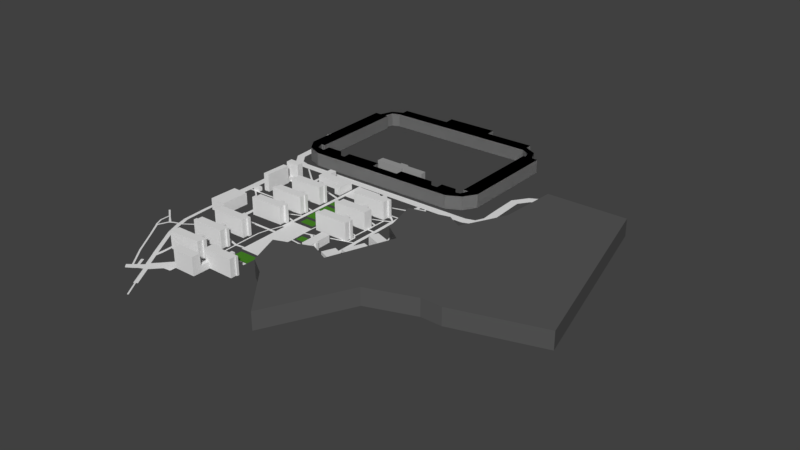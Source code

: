 # Source: Strahov_concept.blend  (saved by Blender 2.78.0; exported with 4.5.12 LTS)
import bpy
from mathutils import Matrix  # noqa: F401  (used for matrix-valued properties, if any)

bpy.ops.wm.read_factory_settings(use_empty=True)
scene = bpy.context.scene
scene.name = 'Scene'

# ---- collections
col_collection_1 = bpy.data.collections.new('Collection 1'); scene.collection.children.link(col_collection_1)

# ---- materials (node trees are filled in below, after node groups)
mat_hradby = bpy.data.materials.new('Hradby')
mat_hradby.alpha_threshold = 0.0
mat_hradby.diffuse_color = (0.09759, 0.09759, 0.09759, 1.0)
mat_hradby.roughness = 0.5
mat_hriste = bpy.data.materials.new('Hriste')
mat_hriste.alpha_threshold = 0.0
mat_hriste.diffuse_color = (0.0648, 0.2346, 0.02029, 1.0)
mat_hriste.roughness = 0.5
mat_street_others = bpy.data.materials.new('Street_others')
mat_street_others.alpha_threshold = 0.0
mat_street_others.roughness = 0.5
mat_street_main = bpy.data.materials.new('Street_main')
mat_street_main.alpha_threshold = 0.0
mat_street_main.roughness = 0.5
mat_stadion = bpy.data.materials.new('Stadion')
mat_stadion.alpha_threshold = 0.0
mat_stadion.diffuse_color = (0.3419, 0.3419, 0.3419, 1.0)
mat_stadion.roughness = 0.5
mat_budovy = bpy.data.materials.new('Budovy')
mat_budovy.alpha_threshold = 0.0
mat_budovy.roughness = 0.5

# ---- material node trees
mat_hradby.use_nodes = True; mat_hradby.node_tree.nodes.clear()
_N = mat_hradby.node_tree.nodes; _L = mat_hradby.node_tree.links
n0 = _N.new('ShaderNodeOutputMaterial'); n0.name = 'Material Output'; n0.location = (300, 300)
n1 = _N.new('ShaderNodeBsdfDiffuse'); n1.name = 'Diffuse BSDF'; n1.location = (10, 300)
n1.inputs[0].default_value = (0.0985, 0.0985, 0.0985, 1.0)
_L.new(n1.outputs[0], n0.inputs[0])
n0.is_active_output = True
mat_hriste.use_nodes = True; mat_hriste.node_tree.nodes.clear()
_N = mat_hriste.node_tree.nodes; _L = mat_hriste.node_tree.links
n0 = _N.new('ShaderNodeOutputMaterial'); n0.name = 'Material Output'; n0.location = (300, 300)
n1 = _N.new('ShaderNodeBsdfDiffuse'); n1.name = 'Diffuse BSDF'; n1.location = (10, 300)
n1.inputs[0].default_value = (0.06498, 0.233, 0.02002, 1.0)
_L.new(n1.outputs[0], n0.inputs[0])
n0.is_active_output = True
mat_street_others.use_nodes = True; mat_street_others.node_tree.nodes.clear()
_N = mat_street_others.node_tree.nodes; _L = mat_street_others.node_tree.links
n0 = _N.new('ShaderNodeOutputMaterial'); n0.name = 'Material Output'; n0.location = (300, 300)
n1 = _N.new('ShaderNodeBsdfDiffuse'); n1.name = 'Diffuse BSDF'; n1.location = (10, 300)
_L.new(n1.outputs[0], n0.inputs[0])
n0.is_active_output = True
mat_street_main.use_nodes = True; mat_street_main.node_tree.nodes.clear()
_N = mat_street_main.node_tree.nodes; _L = mat_street_main.node_tree.links
n0 = _N.new('ShaderNodeOutputMaterial'); n0.name = 'Material Output'; n0.location = (300, 300)
n1 = _N.new('ShaderNodeBsdfDiffuse'); n1.name = 'Diffuse BSDF'; n1.location = (10, 300)
_L.new(n1.outputs[0], n0.inputs[0])
n0.is_active_output = True
mat_stadion.use_nodes = True; mat_stadion.node_tree.nodes.clear()
_N = mat_stadion.node_tree.nodes; _L = mat_stadion.node_tree.links
n0 = _N.new('ShaderNodeOutputMaterial'); n0.name = 'Material Output'; n0.location = (300, 300)
n1 = _N.new('ShaderNodeBsdfDiffuse'); n1.name = 'Diffuse BSDF'; n1.location = (10, 300)
n1.inputs[0].default_value = (0.3424, 0.3424, 0.3424, 1.0)
_L.new(n1.outputs[0], n0.inputs[0])
n0.is_active_output = True
mat_budovy.use_nodes = True; mat_budovy.node_tree.nodes.clear()
_N = mat_budovy.node_tree.nodes; _L = mat_budovy.node_tree.links
n0 = _N.new('ShaderNodeOutputMaterial'); n0.name = 'Material Output'; n0.location = (300, 300)
n1 = _N.new('ShaderNodeBsdfDiffuse'); n1.name = 'Diffuse BSDF'; n1.location = (10, 300)
_L.new(n1.outputs[0], n0.inputs[0])
n0.is_active_output = True

# ---- world
world_world = bpy.data.worlds.new('World'); scene.world = world_world
world_world.color = (0.05088, 0.05088, 0.05088)
world_world.use_sun_shadow = False
world_world.sun_shadow_jitter_overblur = 0.0
world_world.cycles.sampling_method = 'MANUAL'

# ---- meshes
me_plane_007 = bpy.data.meshes.new('Plane.007')
me_plane_007.from_pydata([(12.33, -20.17, -0.5812), (8.449, -18.37, -0.5812), (16.89, -7.709, -0.5812), (21.98, 2.361, -0.5812), (13.34, -5.346, -0.5812), (11.23, 2.248, -0.5812), (18.97, 4.105, -0.5812), (31.86, -20.02, -0.5812), (26.09, 10.91, -0.5812), (15.3, -38.82, -0.5812), (7.83, -29.9, -0.5812), (22.88, -23.32, -0.5812), (4.173, -27.54, -0.5812), (12.33, -20.17, 2.752), (1.67, -21.07, -0.5812), (8.449, -18.37, 2.752), (16.89, -7.709, 2.752), (21.98, 2.361, 2.752), (13.34, -5.346, 2.752), (11.23, 2.248, 2.752), (18.97, 4.105, 2.752), (31.86, -20.02, 2.752), (26.09, 10.91, 2.752), (15.3, -38.82, 2.752), (7.83, -29.9, 2.752), (22.88, -23.32, 2.752), (4.173, -27.54, 2.752), (1.67, -21.07, 2.752), (35.89, -20.0, -0.5812), (26.71, 22.42, -0.5812), (35.89, -20.0, 2.752), (26.71, 22.42, 2.752), (52.21, -14.87, -0.5812), (42.4, 22.74, -0.5812), (52.21, -14.87, 2.752), (42.4, 22.74, 2.752)], [], [(0, 2, 3, 11), (2, 4, 5, 3), (5, 6, 3), (3, 8, 7, 11), (11, 9, 10, 0), (10, 12, 1, 0), (12, 14, 1), (13, 25, 17, 16), (16, 17, 19, 18), (19, 17, 20), (17, 25, 21, 22), (25, 13, 24, 23), (24, 13, 15, 26), (26, 15, 27), (2, 0, 13, 16), (3, 6, 20, 17), (12, 10, 24, 26), (21, 7, 28, 30), (0, 1, 15, 13), (11, 7, 21, 25), (6, 5, 19, 20), (8, 3, 17, 22), (5, 4, 18, 19), (9, 11, 25, 23), (14, 12, 26, 27), (4, 2, 16, 18), (1, 14, 27, 15), (10, 9, 23, 24), (29, 31, 35, 33), (8, 22, 31, 29), (7, 8, 29, 28), (22, 21, 30, 31), (32, 33, 35, 34), (28, 29, 33, 32), (30, 28, 32, 34), (31, 30, 34, 35)])
me_plane_007.materials.append(mat_hradby)
me_plane_007.use_remesh_preserve_volume = False
me_plane_007.use_remesh_preserve_attributes = False
me_plane_007.use_mirror_vertex_groups = False
me_plane_007.update()
me_plane_006 = bpy.data.meshes.new('Plane.006')
me_plane_006.from_pydata([(-4.958, -0.6365, -0.5679), (-0.8666, -0.6079, -0.5679), (-4.93, 1.713, -0.5679), (-0.8094, 1.741, -0.5679), (-4.791, -3.694, -0.5679), (-0.6783, -3.551, -0.5679), (-4.791, -1.438, -0.5679), (-0.7355, -1.352, -0.5679), (-4.705, -6.722, -0.5679), (-0.6218, -6.522, -0.5679), (-4.734, -4.439, -0.5679), (-0.7075, -4.325, -0.5679), (-3.971, -8.974, -0.5679), (-1.121, -8.946, -0.5679), (-4.028, -7.353, -0.5679), (-1.178, -7.353, -0.5679), (-0.2036, -22.99, -0.5679), (-3.992, -23.06, -0.5679), (-0.2379, -25.34, -0.5679), (-4.026, -25.41, -0.5679), (2.153, -12.63, -0.5679), (-0.03115, -12.66, -0.5679), (2.12, -14.07, -0.5679), (-0.04769, -14.12, -0.5679)], [], [(0, 1, 3, 2), (4, 5, 7, 6), (8, 9, 11, 10), (12, 13, 15, 14), (19, 18, 16, 17), (23, 22, 20, 21)])
me_plane_006.materials.append(mat_hriste)
me_plane_006.use_remesh_preserve_volume = False
me_plane_006.use_remesh_preserve_attributes = False
me_plane_006.use_mirror_vertex_groups = False
me_plane_006.update()
me_plane_005 = bpy.data.meshes.new('Plane.005')
me_plane_005.from_pydata([(-5.464, -12.17, -0.5781), (-4.861, -12.19, -0.5781), (-5.82, 8.522, -0.5781), (-5.082, 8.462, -0.5781), (-5.521, -7.211, -0.5781), (-4.914, -7.224, -0.5781), (-4.917, -6.925, -0.5781), (-5.585, -6.918, -0.5781), (-5.536, -9.671, -0.5781), (-4.908, -9.733, -0.5781), (-4.892, -9.276, -0.5781), (-5.487, -9.275, -0.5781), (-4.942, -4.656, -0.5781), (-5.618, -4.638, -0.5781), (-4.945, -4.318, -0.5781), (-5.577, -4.3, -0.5781), (-5.012, 1.94, -0.5781), (-5.737, 1.98, -0.5781), (-5.017, 2.353, -0.5781), (-5.686, 2.392, -0.5781), (-13.55, 4.062, -0.5781), (-13.55, 4.463, -0.5781), (-13.41, -2.534, -0.5781), (-13.31, -10.24, -0.5781), (-13.31, -7.544, -0.5781), (-13.31, -7.16, -0.5781), (-5.183, -12.21, -0.5781), (-5.448, 8.492, -0.5781), (-5.231, -7.217, -0.5781), (-5.264, -6.921, -0.5781), (-5.248, -9.732, -0.5781), (-5.205, -9.276, -0.5781), (-5.291, -4.647, -0.5781), (-5.271, -4.309, -0.5781), (-5.379, 1.96, -0.5781), (-5.355, 2.373, -0.5781), (-6.048, -14.25, -0.5781), (-5.779, -14.25, -0.5781), (-6.286, -14.75, -0.5781), (-6.021, -14.78, -0.5781), (-4.839, -14.25, -0.5781), (-13.28, -14.89, -0.5781), (-0.4761, -12.15, -0.5781), (-5.484, -11.47, -0.5781), (-4.874, -11.5, -0.5781), (-5.201, -11.52, -0.5781), (-0.5087, -11.46, -0.5781), (-5.475, -11.78, -0.5781), (-4.868, -11.8, -0.5781), (-5.193, -11.82, -0.5781), (-0.4638, -11.76, -0.5781), (-0.3849, -14.57, -0.5781), (-4.834, -14.77, -0.5781), (-0.3986, -14.88, -0.5781), (-4.655, -21.63, -0.5781), (-0.27, -21.59, -0.5781), (-4.675, -22.01, -0.5781), (-0.2898, -21.97, -0.5781), (-4.675, -22.35, -0.5781), (-0.2898, -22.31, -0.5781), (0.6386, -11.13, -0.5781), (0.7511, -11.5, -0.5781), (1.088, -11.02, -0.5781), (1.142, -11.24, -0.5781), (7.085, -9.019, -0.5781), (7.174, -9.332, -0.5781), (7.391, -8.984, -0.5781), (7.472, -9.256, -0.5781), (8.184, -3.845, -0.5781), (8.216, -8.697, -0.5781), (7.129, -7.417, -0.5781), (7.406, -7.281, -0.5781), (6.752, -7.14, -0.5781), (7.017, -6.984, -0.5781), (6.658, -6.808, -0.5781), (6.999, -6.762, -0.5781), (6.68, -6.486, -0.5781), (6.952, -6.469, -0.5781), (6.75, -3.758, -0.5781), (7.064, -3.783, -0.5781), (6.797, -3.37, -0.5781), (7.099, -3.385, -0.5781), (6.74, -1.727, -0.5781), (7.066, -1.773, -0.5781), (6.809, -1.343, -0.5781), (7.096, -1.339, -0.5781), (6.797, 0.4886, -0.5781), (7.101, 0.5618, -0.5781), (3.868, 5.115, -0.5781), (6.486, 3.186, -0.5781), (3.356, -13.36, -0.5781), (3.64, -12.99, -0.5781), (3.5, -14.98, -0.5781), (3.468, -15.29, -0.5781), (-4.74, -18.37, -0.5781), (-0.3954, -18.42, -0.5781), (-4.717, -19.26, -0.5781), (-0.2501, -19.26, -0.5781), (5.129, -16.58, -0.5781), (5.333, -17.23, -0.5781), (7.236, -15.53, -0.5781), (7.809, -15.97, -0.5781), (8.325, -13.29, -0.5781), (9.043, -13.45, -0.5781), (8.293, -10.26, -0.5781), (9.055, -10.26, -0.5781), (8.309, -8.986, -0.5781), (8.976, -8.95, -0.5781), (8.883, -8.66, -0.5781), (8.851, -3.809, -0.5781), (8.206, -3.446, -0.5781), (8.873, -3.41, -0.5781), (8.087, 0.9788, -0.5781), (8.754, 1.015, -0.5781), (8.068, 1.445, -0.5781), (8.794, 1.472, -0.5781), (8.187, 1.782, -0.5781), (8.794, 1.829, -0.5781), (8.147, 2.388, -0.5781), (8.814, 2.424, -0.5781), (8.153, 2.943, -0.5781), (8.814, 2.98, -0.5781), (8.16, 3.241, -0.5781), (8.834, 3.277, -0.5781), (8.714, 6.373, -0.5781), (8.714, 6.809, -0.5781), (8.048, 8.816, -0.5781), (8.714, 8.853, -0.5781), (-0.2616, -4.722, -0.5781), (-0.2809, -4.412, -0.5781), (-0.4979, 0.3869, -0.5781), (-0.6113, -2.369, -0.5781), (6.677, 0.7373, -0.5781), (6.948, 0.8745, -0.5781), (-0.3851, -2.626, -0.5781), (-0.5057, -4.409, -0.5781), (6.66, 2.57, -0.5781), (6.261, 2.873, -0.5781), (6.885, 2.883, -0.5781), (6.88, 3.216, -0.5781), (3.519, 5.009, -0.5781), (3.565, 5.321, -0.5781), (3.202, 5.243, -0.5781), (-0.7236, 8.444, -0.5781), (-0.6151, 3.796, -0.5781), (-0.5875, 4.14, -0.5781), (8.048, 6.336, -0.5781), (8.048, 6.773, -0.5781), (-0.7501, 8.164, -0.5781), (-4.742, 8.411, -0.5781), (-4.768, 8.131, -0.5781), (-0.7225, 0.7596, -0.5781), (-4.735, 4.113, -0.5781), (9.873, 2.127, -0.5781), (9.833, 2.704, -0.5781), (10.14, 2.192, -0.5781), (10.1, 2.741, -0.5781), (10.4, 2.258, -0.5781), (10.36, 2.814, -0.5781), (11.74, 2.621, -0.5781), (11.71, 3.182, -0.5781), (12.58, -6.216, -0.5781), (12.84, -6.141, -0.5781), (9.741, 6.799, -0.5781), (10.01, 6.805, -0.5781), (9.755, 7.221, -0.5781), (10.03, 7.227, -0.5781), (9.727, 8.806, -0.5781), (10.0, 8.812, -0.5781), (14.66, 8.22, -0.5781), (14.53, 8.622, -0.5781), (15.94, 8.815, -0.5781), (15.19, 8.883, -0.5781), (-6.681, -16.67, -0.5781), (-6.416, -16.7, -0.5781), (-6.538, -21.79, -0.5781), (-6.273, -21.77, -0.5781), (-6.49, -22.24, -0.5781), (-6.225, -22.22, -0.5781), (-6.351, -26.96, -0.5781), (-6.082, -26.83, -0.5781), (-6.392, -27.26, -0.5781), (-6.082, -27.25, -0.5781), (-14.09, -19.73, -0.5781), (-13.94, -24.76, -0.5781), (-14.04, -25.13, -0.5781), (-2.71, -26.08, -0.5781), (-3.825, -27.17, -0.5781), (-4.473, -27.19, -0.5781), (-4.444, -26.65, -0.5781), (-2.682, -25.48, -0.5781), (-4.615, -25.54, -0.5781), (-0.2817, -26.03, -0.5781), (-0.2531, -25.43, -0.5781), (-6.359, -28.77, -0.5781), (-6.058, -29.12, -0.5781), (-4.482, -27.79, -0.5781), (-5.444, -28.93, -0.5781), (-4.425, -31.42, -0.5781), (-4.873, -31.39, -0.5781), (-8.408, -31.07, -0.5781), (-8.022, -31.32, -0.5781), (-10.36, -33.05, -0.5781), (-8.042, -34.88, -0.5781), (-10.98, -33.79, -0.5781), (-9.48, -35.05, -0.5781), (-12.38, -35.29, -0.5781), (-14.24, 4.439, -0.5781), (-14.2, 4.86, -0.5781), (-13.61, 8.352, -0.5781), (-14.2, 8.391, -0.5781), (-18.84, 8.249, -0.5781), (-18.42, 8.253, -0.5781), (-13.41, -2.206, -0.5781), (-14.14, -2.176, -0.5781), (-14.14, -2.504, -0.5781), (-14.04, -7.13, -0.5781), (-14.38, -32.14, -0.5781), (-14.04, -7.515, -0.5781), (-14.57, -25.21, -0.5781), (-14.04, -10.21, -0.5781), (-13.31, -10.52, -0.5781), (-14.04, -10.49, -0.5781), (-13.31, -14.38, -0.5781), (-14.04, -14.35, -0.5781), (-14.6, -24.93, -0.5781), (-14.01, -14.86, -0.5781), (-14.81, -19.27, -0.5781), (-14.63, -17.32, -0.5193), (-13.96, -17.55, -0.5781), (-14.09, -20.1, -0.5781), (-14.76, -19.63, -0.5781), (-13.71, -31.82, -0.5781), (-14.28, -31.13, -0.5781), (-14.09, -4.817, -0.5781), (-13.36, -4.847, -0.5781), (-14.08, -5.164, -0.5781), (-13.36, -5.194, -0.5781), (-18.99, -4.956, -0.5781), (-18.99, -5.303, -0.5781), (-19.47, -4.956, -0.5781), (-19.46, -5.303, -0.5781), (-20.5, -4.996, -0.5781), (-20.49, -5.343, -0.5781), (-16.05, -7.783, -0.5781), (-16.09, -8.061, -0.5781), (-14.04, -8.054, -0.5781), (-13.31, -8.084, -0.5781), (-13.31, -7.814, -0.5781), (-14.04, -7.784, -0.5781), (-21.9, -5.037, -0.5781), (-21.89, -5.384, -0.5781), (-20.72, 1.875, -0.5781), (-22.11, 1.834, -0.5781), (-20.73, 2.411, -0.5781), (-22.15, 2.369, -0.5781), (-20.75, 3.819, -0.5781), (-22.15, 3.778, -0.5781), (-21.2, -5.016, -0.5781), (-21.19, -5.363, -0.5781), (-21.41, 1.855, -0.5781), (-21.45, 2.39, -0.5781), (-21.45, 3.799, -0.5781), (-20.81, 6.22, -0.5781), (-21.51, 6.199, -0.5781), (-20.83, 7.153, -0.5781), (-21.53, 7.132, -0.5781), (-20.79, 8.542, -0.5781), (-21.49, 8.521, -0.5781), (-20.49, -8.457, -0.5781), (-21.89, -8.498, -0.5781), (-21.19, -8.478, -0.5781), (-20.27, -16.43, -0.5781), (-20.96, -16.45, -0.5781), (-19.96, -20.96, -0.5781), (-20.64, -21.12, -0.5781), (-19.39, -22.56, -0.5781), (-20.16, -22.83, -0.5781), (-19.35, -22.92, -0.5781), (-18.18, -25.88, -0.5781), (-18.87, -26.26, -0.5781), (-15.07, -32.51, -0.5781), (-13.81, -33.01, -0.5781), (-14.49, -33.39, -0.5781), (-13.06, -35.67, -0.5781), (-11.19, -36.87, -0.5781), (-11.88, -37.24, -0.5781), (-8.793, -40.77, -0.5781), (-9.478, -41.15, -0.5781), (-20.77, -5.351, -0.5781), (-20.78, -5.004, -0.5781), (-20.99, 1.867, -0.5781), (-21.03, 2.402, -0.5781), (-21.03, 3.811, -0.5781), (-21.09, 6.212, -0.5781), (-21.11, 7.144, -0.5781), (-21.07, 8.533, -0.5781), (-20.77, -8.465, -0.5781), (-20.55, -16.44, -0.5781), (-20.23, -21.02, -0.5781), (-19.7, -22.67, -0.5781), (-19.66, -23.03, -0.5781), (-18.46, -26.03, -0.5781), (-14.66, -32.29, -0.5781), (-14.08, -33.16, -0.5781), (-12.65, -35.44, -0.5781), (-11.47, -37.02, -0.5781), (-9.067, -40.92, -0.5781), (-21.03, -5.011, -0.5781), (-21.24, 1.86, -0.5781), (-21.28, 2.395, -0.5781), (-21.28, 3.803, -0.5781), (-21.34, 6.204, -0.5781), (-21.36, 7.137, -0.5781), (-21.32, 8.526, -0.5781), (-21.03, -5.358, -0.5781), (-21.03, -8.473, -0.5781), (-20.8, -16.44, -0.5781), (-20.48, -21.08, -0.5781), (-19.98, -22.76, -0.5781), (-19.94, -23.12, -0.5781), (-18.7, -26.17, -0.5781), (-14.9, -32.42, -0.5781), (-14.33, -33.3, -0.5781), (-12.9, -35.58, -0.5781), (-11.71, -37.15, -0.5781), (-9.314, -41.06, -0.5781), (-7.321, -43.6, -0.5781), (-7.568, -43.74, -0.5781), (-7.123, -43.9, -0.5781), (-7.369, -44.04, -0.5781), (-12.77, -36.06, -0.5781), (-12.08, -35.69, -0.5781), (-12.36, -35.84, -0.5781), (-12.6, -35.97, -0.5781), (-12.75, -37.61, -0.5781), (-13.43, -36.65, -0.5781), (-13.0, -37.84, -0.5781), (-13.86, -36.92, -0.5781), (-13.42, -38.17, -0.5781), (-14.25, -37.25, -0.5781), (-13.74, -38.36, -0.5781), (-14.49, -37.46, -0.5781), (-14.54, -38.87, -0.5781), (-15.27, -38.06, -0.5781), (-14.34, -35.1, -0.5781), (-14.77, -35.37, -0.5781), (-17.33, -33.31, -0.5781), (-17.58, -33.52, -0.5781), (-20.08, -29.14, -0.5781), (-20.32, -29.35, -0.5781), (-22.36, -25.74, -0.5781), (-22.63, -25.98, -0.5781), (-22.67, -25.51, -0.5781), (-22.91, -25.66, -0.5781), (-23.37, -23.96, -0.5781), (-23.68, -24.03, -0.5781), (-23.39, -22.31, -0.5781), (-23.67, -22.16, -0.5781), (-21.58, -23.9, -0.5781), (-21.88, -23.66, -0.5781), (-21.29, -23.71, -0.5781), (-21.49, -23.38, -0.5781), (-20.92, -23.5, -0.5781), (-21.11, -23.17, -0.5781), (-20.12, -23.18, -0.5781), (-23.18, -22.15, -0.5781), (-23.43, -21.93, -0.5781), (-25.54, -20.63, -0.5781), (-25.3, -20.4, -0.5781), (-0.5151, 0.7609, -0.5781), (-4.763, 3.768, -0.5781), (-0.9245, 8.442, -0.5781), (-0.7949, 4.139, -0.5781), (-0.951, 8.162, -0.5781), (-0.8225, 3.795, -0.5781), (-0.7227, 0.3904, -0.5781), (-0.3865, -2.373, -0.5781), (-0.6099, -2.622, -0.5781), (-0.4864, -4.718, -0.5781), (-0.5228, -9.693, -0.5781), (-0.6953, -12.15, -0.5781), (-0.742, -9.695, -0.5781), (-0.727, -11.46, -0.5781), (-0.684, -11.77, -0.5781), (-0.6204, -14.88, -0.5781), (-0.4892, -21.59, -0.5781), (-0.5091, -21.97, -0.5781), (-0.5091, -22.31, -0.5781), (-0.6076, -14.55, -0.5781), (-0.6126, -18.41, -0.5781), (-0.4734, -19.26, -0.5781), (-5.036, 4.147, -0.5781), (-5.726, 4.192, -0.5781), (-5.383, 4.17, -0.5781), (-5.718, 3.832, -0.5781), (-5.032, 3.788, -0.5781), (-5.377, 3.81, -0.5781), (-5.077, 8.109, -0.5781), (-5.442, 8.139, -0.5781), (-5.811, 8.167, -0.5781), (-16.47, 1.993, -0.5781), (-16.46, 2.529, -0.5781)], [], [(399, 398, 3, 27), (31, 10, 5, 28), (28, 5, 6, 29), (45, 44, 9, 30), (30, 9, 10, 31), (29, 6, 12, 32), (32, 12, 14, 33), (33, 14, 16, 34), (34, 16, 18, 35), (17, 19, 21, 20), (13, 15, 213, 22), (4, 7, 23, 221), (8, 11, 25, 24), (17, 34, 35, 19), (15, 33, 34, 17), (13, 32, 33, 15), (7, 29, 32, 13), (8, 30, 31, 11), (43, 45, 30, 8), (4, 28, 29, 7), (11, 31, 28, 4), (400, 399, 27, 2), (26, 0, 36, 37), (37, 36, 38, 39), (37, 39, 52, 40), (38, 36, 223, 41), (384, 381, 42, 50), (382, 383, 46, 380), (47, 49, 45, 43), (49, 48, 44, 45), (26, 1, 48, 49), (0, 26, 49, 47), (383, 384, 50, 46), (381, 1, 40, 389), (389, 40, 52, 385), (391, 96, 54, 386), (386, 54, 56, 387), (387, 56, 58, 388), (46, 50, 61, 60), (60, 61, 63, 62), (62, 63, 65, 64), (64, 65, 67, 66), (66, 67, 106, 69), (64, 66, 71, 70), (70, 71, 73, 72), (72, 73, 75, 74), (74, 75, 77, 76), (76, 77, 79, 78), (78, 79, 81, 80), (80, 81, 83, 82), (82, 83, 85, 84), (84, 85, 87, 86), (81, 79, 68, 110), (63, 61, 90, 91), (51, 53, 93, 92), (385, 52, 94, 390), (390, 94, 96, 391), (95, 97, 99, 98), (98, 99, 101, 100), (100, 101, 103, 102), (102, 103, 105, 104), (104, 105, 107, 106), (106, 107, 108, 69), (69, 108, 109, 68), (68, 109, 111, 110), (110, 111, 113, 112), (112, 113, 115, 114), (114, 115, 117, 116), (116, 117, 119, 118), (118, 119, 121, 120), (120, 121, 123, 122), (122, 123, 124, 146), (146, 124, 125, 147), (147, 125, 127, 126), (74, 76, 129, 128), (82, 84, 370, 130), (86, 87, 133, 132), (114, 133, 87, 112), (86, 132, 377, 134), (114, 116, 138, 136), (120, 122, 139, 138), (136, 138, 89, 137), (89, 138, 139), (137, 89, 88, 140), (140, 88, 141, 142), (142, 141, 143, 148), (140, 142, 145, 144), (141, 88, 146, 147), (374, 372, 149, 150), (374, 150, 152, 373), (119, 117, 153, 154), (154, 153, 155, 156), (156, 155, 157, 158), (158, 157, 159, 160), (157, 155, 161, 162), (154, 156, 164, 163), (124, 163, 165, 125), (163, 164, 166, 165), (165, 166, 168, 167), (166, 164, 169, 170), (170, 169, 171, 172), (39, 38, 173, 174), (174, 173, 175, 176), (176, 175, 177, 178), (178, 177, 179, 180), (180, 179, 181, 182), (54, 176, 178, 56), (177, 175, 183, 230), (181, 179, 184, 185), (189, 188, 187, 186), (180, 182, 188, 189), (189, 186, 190, 191), (190, 186, 192, 193), (188, 182, 195, 197), (187, 188, 197, 196), (182, 181, 194, 195), (196, 197, 199, 198), (195, 194, 200, 201), (201, 200, 202, 203), (203, 202, 204, 205), (205, 204, 206, 285), (20, 21, 208, 207), (208, 21, 209, 210), (207, 208, 212, 211), (20, 207, 214, 213), (213, 214, 215, 22), (237, 236, 216, 25), (25, 216, 218, 24), (247, 246, 220, 23), (23, 220, 222, 221), (221, 222, 224, 223), (223, 224, 226, 41), (229, 228, 227, 183), (41, 226, 228, 229), (183, 227, 231, 230), (231, 227, 276, 278), (230, 231, 225, 184), (184, 225, 219, 185), (232, 233, 217, 282), (185, 219, 233, 232), (22, 215, 234, 235), (235, 234, 236, 237), (236, 234, 238, 239), (239, 238, 240, 241), (241, 240, 242, 243), (239, 241, 245, 244), (248, 249, 246, 247), (24, 218, 249, 248), (245, 246, 249, 244), (259, 258, 250, 251), (290, 242, 252, 291), (291, 252, 254, 292), (292, 254, 256, 293), (255, 261, 262, 257), (253, 260, 261, 255), (250, 258, 260, 253), (315, 308, 258, 259), (293, 256, 263, 294), (294, 263, 265, 295), (295, 265, 267, 296), (259, 251, 270, 271), (315, 259, 271, 316), (316, 271, 273, 317), (317, 273, 275, 318), (318, 275, 277, 319), (319, 277, 365, 320), (320, 365, 280, 321), (321, 280, 281, 322), (322, 281, 283, 323), (323, 283, 284, 324), (334, 331, 286, 325), (325, 286, 288, 326), (285, 306, 307, 287), (332, 333, 306, 285), (282, 304, 305, 206), (217, 303, 304, 282), (279, 302, 303, 217), (278, 301, 302, 279), (276, 300, 301, 278), (274, 299, 300, 276), (272, 298, 299, 274), (269, 297, 298, 272), (243, 289, 297, 269), (313, 295, 296, 314), (312, 294, 295, 313), (311, 293, 294, 312), (243, 242, 290, 289), (310, 292, 293, 311), (309, 291, 292, 310), (308, 290, 291, 309), (258, 308, 309, 260), (260, 309, 310, 261), (261, 310, 311, 262), (262, 311, 312, 264), (264, 312, 313, 266), (266, 313, 314, 268), (306, 325, 326, 307), (333, 334, 325, 306), (304, 323, 324, 305), (303, 322, 323, 304), (302, 321, 322, 303), (301, 320, 321, 302), (300, 319, 320, 301), (299, 318, 319, 300), (298, 317, 318, 299), (297, 316, 317, 298), (289, 315, 316, 297), (289, 290, 308, 315), (307, 326, 328, 327), (327, 328, 330, 329), (305, 324, 334, 333), (206, 305, 333, 332), (324, 284, 331, 334), (286, 331, 336, 335), (335, 336, 338, 337), (337, 338, 340, 339), (339, 340, 342, 341), (341, 342, 344, 343), (338, 336, 345, 346), (342, 340, 347, 348), (348, 347, 349, 350), (350, 349, 351, 352), (352, 351, 353, 354), (354, 353, 355, 356), (356, 355, 357, 358), (353, 351, 359, 360), (360, 359, 361, 362), (362, 361, 363, 364), (364, 363, 365, 277), (360, 362, 366, 357), (357, 366, 367, 358), (358, 367, 369, 368), (373, 152, 371, 375), (145, 373, 375, 144), (148, 374, 373, 145), (148, 143, 372, 374), (144, 375, 151, 370), (370, 151, 376, 130), (130, 376, 131, 377), (377, 131, 378, 134), (134, 378, 135, 129), (129, 135, 379, 128), (128, 379, 382, 380), (95, 390, 391, 97), (53, 385, 390, 95), (57, 387, 388, 59), (55, 386, 387, 57), (97, 391, 386, 55), (51, 389, 385, 53), (42, 381, 389, 51), (44, 48, 384, 383), (9, 44, 383, 382), (48, 1, 381, 384), (395, 397, 394, 393), (397, 396, 392, 394), (35, 18, 396, 397), (19, 35, 397, 395), (152, 392, 396, 371), (393, 394, 399, 400), (394, 392, 398, 399), (150, 398, 392, 152), (398, 150, 149, 3), (254, 252, 401, 402)])
me_plane_005.materials.append(mat_street_others)
me_plane_005.use_remesh_preserve_volume = False
me_plane_005.use_remesh_preserve_attributes = False
me_plane_005.use_mirror_vertex_groups = False
me_plane_005.update()
me_plane_004 = bpy.data.meshes.new('Plane.004')
me_plane_004.from_pydata([(-20.63, 8.268, -0.5693), (17.78, 8.923, -0.5693), (-20.39, 9.796, -0.5693), (17.42, 10.56, -0.5693), (-22.79, 8.917, -0.5693), (-21.92, 10.2, -0.5693), (-24.74, 11.45, -0.5693), (-23.3, 12.01, -0.5693), (19.18, 11.13, -0.5693), (20.32, 9.897, -0.5693), (21.53, 12.5, -0.5693), (19.88, 12.75, -0.5693), (-25.42, 20.69, -0.5693), (-23.89, 20.91, -0.5693), (-25.8, 22.57, -0.5693), (-24.67, 23.63, -0.5693), (-27.6, 22.86, -0.5693), (-27.6, 24.36, -0.5693), (21.35, 15.81, -0.5693), (19.68, 15.7, -0.5693), (21.06, 21.32, -0.5693), (19.45, 21.81, -0.5693), (22.45, 23.34, -0.5693), (21.39, 24.65, -0.5693), (24.41, 24.75, -0.5693), (24.41, 26.31, -0.5693)], [], [(0, 1, 3, 2), (0, 2, 5, 4), (4, 5, 7, 6), (3, 1, 9, 8), (7, 13, 12, 6), (11, 10, 18, 19), (12, 13, 15, 14), (14, 15, 17, 16), (8, 9, 10, 11), (19, 18, 20, 21), (21, 20, 22, 23), (23, 22, 24, 25)])
me_plane_004.materials.append(mat_street_main)
me_plane_004.use_remesh_preserve_volume = False
me_plane_004.use_remesh_preserve_attributes = False
me_plane_004.use_mirror_vertex_groups = False
me_plane_004.update()
me_plane_002 = bpy.data.meshes.new('Plane.002')
me_plane_002.from_pydata([(-13.0, 10.67, -0.5417), (-15.22, 10.57, -0.5417), (-20.72, 14.21, -0.5417), (-23.48, 33.81, -0.5417), (12.15, 12.25, -0.5417), (14.4, 13.2, -0.5417), (-19.13, 36.24, -0.5417), (-20.59, 35.69, -0.5417), (-8.884, 36.55, -0.5417), (-8.882, 37.83, -0.5417), (-8.946, 39.16, -0.5417), (1.374, 39.51, -0.5417), (-0.3562, 14.24, -0.5417), (12.1, 14.63, -0.5417), (9.023, 14.54, -0.5417), (-8.675, 17.17, -0.5417), (1.89, 17.48, -0.5417), (-8.631, 18.63, -0.5417), (1.802, 18.72, -0.5417), (-4.232, 17.3, -0.5417), (-4.244, 18.66, -0.5417), (-2.587, 17.35, -0.5417), (-2.619, 18.68, -0.5417), (-4.244, 19.06, -0.5417), (-2.619, 19.07, -0.5417), (-4.232, 16.95, -0.5417), (-6.074, 14.3, -0.5417), (-15.34, 12.41, -0.5417), (13.42, 15.25, -0.5417), (-19.83, 14.14, -0.5417), (-13.06, 11.59, -0.5417), (-15.28, 11.49, -0.5417), (11.38, 38.51, -0.5417), (1.434, 36.86, -0.5417), (1.438, 38.18, -0.5417), (1.248, 41.41, -0.5417), (9.065, 12.16, -0.5417), (-2.587, 17.0, -0.5417), (-8.675, 17.17, 1.086), (1.89, 17.48, 1.086), (-8.631, 18.63, 1.086), (1.802, 18.72, 1.086), (-4.232, 17.3, 1.086), (-4.244, 18.66, 1.086), (-2.587, 17.35, 1.086), (-2.619, 18.68, 1.086), (-4.244, 19.06, 1.086), (-2.619, 19.07, 1.086), (-4.232, 16.95, 1.086), (-2.587, 17.0, 1.086), (-6.006, 12.76, -0.5417), (6.803, 11.15, -0.5417), (12.19, 11.31, -0.5417), (12.1, 13.19, -0.5417), (-18.33, 10.51, -0.5417), (-18.45, 12.36, -0.5417), (-22.84, 14.1, -0.5417), (-20.09, 12.68, -0.5417), (-21.17, 11.7, -0.5417), (13.87, 13.66, -0.5417), (-5.964, 11.83, -0.5417), (-0.3142, 11.93, -0.5417), (6.761, 12.09, -0.5417), (-18.39, 11.44, -0.5417), (-21.78, 14.16, -0.5417), (14.99, 34.9, -0.5417), (-22.23, 33.86, -0.5417), (-19.13, 37.49, -0.5417), (11.38, 37.17, -0.5417), (-9.072, 41.06, -0.5417), (9.023, 13.1, -0.5417), (6.719, 13.03, -0.5417), (16.52, 15.32, -0.5417), (14.48, 15.3, -0.5417), (-21.32, 36.44, -0.5417), (13.94, 37.24, -0.5417), (-13.12, 12.52, -0.5417), (-0.3562, 12.87, -0.5417), (14.93, 12.73, -0.5417), (13.66, 34.82, -0.5417), (-20.41, 33.91, -0.5417), (-20.63, 12.19, -0.5417), (6.719, 14.4, -0.5417), (-18.45, 13.95, -0.5417), (-5.922, 10.89, -0.5417), (-13.22, 14.02, -0.5417), (-0.2722, 10.99, -0.5417), (16.2, 34.91, -0.5417), (13.11, 34.83, -0.5417), (-20.98, 33.91, -0.5417), (15.5, 15.31, -0.5417), (13.01, 36.24, -0.5417), (-19.19, 38.82, -0.5417), (11.32, 39.84, -0.5417), (9.107, 11.22, -0.5417), (-15.34, 14.01, -0.5417), (-13.0, 10.67, 2.144), (-15.22, 10.57, 2.144), (-20.72, 14.21, 2.144), (-23.48, 33.81, 2.144), (12.15, 12.25, 2.144), (14.4, 13.2, 2.144), (-19.13, 36.24, 2.144), (-20.59, 35.69, 2.144), (-8.884, 36.55, 2.144), (-8.882, 37.83, 2.144), (-8.946, 39.16, 2.144), (1.374, 39.51, 2.144), (-0.3562, 14.24, 2.144), (12.1, 14.63, 2.144), (9.023, 14.54, 2.144), (-6.074, 14.3, 2.144), (-15.34, 12.41, 2.144), (13.42, 15.25, 2.144), (-19.83, 14.14, 2.144), (-13.06, 11.59, 2.144), (-15.28, 11.49, 2.144), (11.38, 38.51, 2.144), (1.434, 36.86, 2.144), (1.438, 38.18, 2.144), (1.248, 41.41, 2.144), (9.065, 12.16, 2.144), (-6.006, 12.76, 2.144), (6.803, 11.15, 2.144), (12.19, 11.31, 2.144), (12.1, 13.19, 2.144), (-18.33, 10.51, 2.144), (-18.45, 12.36, 2.144), (-22.84, 14.1, 2.144), (-20.09, 12.68, 2.144), (-21.17, 11.7, 2.144), (13.87, 13.66, 2.144), (-5.964, 11.83, 2.144), (-0.3142, 11.93, 2.144), (6.761, 12.09, 2.144), (-18.39, 11.44, 2.144), (-21.78, 14.16, 2.144), (14.99, 34.9, 2.144), (-22.23, 33.86, 2.144), (-19.13, 37.49, 2.144), (11.38, 37.17, 2.144), (-9.072, 41.06, 2.144), (9.023, 13.1, 2.144), (6.719, 13.03, 2.144), (16.52, 15.32, 2.144), (14.48, 15.3, 2.144), (-21.32, 36.44, 2.144), (13.94, 37.24, 2.144), (-13.12, 12.52, 2.144), (-0.3562, 12.87, 2.144), (14.93, 12.73, 2.144), (13.66, 34.82, 2.144), (-20.41, 33.91, 2.144), (-20.63, 12.19, 2.144), (6.719, 14.4, 2.144), (-18.45, 13.95, 2.144), (-5.922, 10.89, 2.144), (-13.22, 14.02, 2.144), (-0.2722, 10.99, 2.144), (16.2, 34.91, 2.144), (13.11, 34.83, 2.144), (-20.98, 33.91, 2.144), (15.5, 15.31, 2.144), (13.01, 36.24, 2.144), (-19.19, 38.82, 2.144), (11.32, 39.84, 2.144), (9.107, 11.22, 2.144), (-15.34, 14.01, 2.144), (-13.0, 10.67, -0.5417), (-15.22, 10.57, -0.5417), (-20.72, 14.21, -0.5417), (-23.48, 33.81, -0.5417), (12.15, 12.25, -0.5417), (14.4, 13.2, -0.5417), (-19.13, 36.24, -0.5417), (-20.59, 35.69, -0.5417), (-8.884, 36.55, -0.5417), (-8.882, 37.83, -0.5417), (-8.946, 39.16, -0.5417), (1.374, 39.51, -0.5417), (-0.3562, 14.24, -0.5417), (12.1, 14.63, -0.5417), (9.023, 14.54, -0.5417), (-6.074, 14.3, -0.5417), (-15.34, 12.41, -0.5417), (13.42, 15.25, -0.5417), (-19.83, 14.14, -0.5417), (-13.06, 11.59, -0.5417), (-15.28, 11.49, -0.5417), (11.38, 38.51, -0.5417), (1.434, 36.86, -0.5417), (1.438, 38.18, -0.5417), (1.248, 41.41, -0.5417), (9.065, 12.16, -0.5417), (-6.006, 12.76, -0.5417), (6.803, 11.15, -0.5417), (12.19, 11.31, -0.5417), (12.1, 13.19, -0.5417), (-18.33, 10.51, -0.5417), (-18.45, 12.36, -0.5417), (-22.84, 14.1, -0.5417), (-20.09, 12.68, -0.5417), (-21.17, 11.7, -0.5417), (13.87, 13.66, -0.5417), (-5.964, 11.83, -0.5417), (-0.3142, 11.93, -0.5417), (6.761, 12.09, -0.5417), (-18.39, 11.44, -0.5417), (-21.78, 14.16, -0.5417), (14.99, 34.9, -0.5417), (-22.23, 33.86, -0.5417), (-19.13, 37.49, -0.5417), (11.38, 37.17, -0.5417), (-9.072, 41.06, -0.5417), (9.023, 13.1, -0.5417), (6.719, 13.03, -0.5417), (16.52, 15.32, -0.5417), (14.48, 15.3, -0.5417), (-21.32, 36.44, -0.5417), (13.94, 37.24, -0.5417), (-13.12, 12.52, -0.5417), (-0.3562, 12.87, -0.5417), (14.93, 12.73, -0.5417), (13.66, 34.82, -0.5417), (-20.41, 33.91, -0.5417), (-20.63, 12.19, -0.5417), (6.719, 14.4, -0.5417), (-18.45, 13.95, -0.5417), (-5.922, 10.89, -0.5417), (-13.22, 14.02, -0.5417), (-0.2722, 10.99, -0.5417), (16.2, 34.91, -0.5417), (13.11, 34.83, -0.5417), (-20.98, 33.91, -0.5417), (15.5, 15.31, -0.5417), (13.01, 36.24, -0.5417), (-19.19, 38.82, -0.5417), (11.32, 39.84, -0.5417), (9.107, 11.22, -0.5417), (-15.34, 14.01, -0.5417), (-13.0, 10.67, 2.144), (-15.22, 10.57, 2.144), (-20.72, 14.21, 2.144), (-23.48, 33.81, 2.144), (12.15, 12.25, 2.144), (14.4, 13.2, 2.144), (-19.13, 36.24, 2.144), (-20.59, 35.69, 2.144), (-8.884, 36.55, 2.144), (-8.882, 37.83, 2.144), (-8.946, 39.16, 2.144), (1.374, 39.51, 2.144), (-0.3562, 14.24, 2.144), (12.1, 14.63, 2.144), (9.023, 14.54, 2.144), (-6.074, 14.3, 2.144), (-15.34, 12.41, 2.144), (13.42, 15.25, 2.144), (-19.83, 14.14, 2.144), (-13.06, 11.59, 2.144), (-15.28, 11.49, 2.144), (11.38, 38.51, 2.144), (1.434, 36.86, 2.144), (1.438, 38.18, 2.144), (1.248, 41.41, 2.144), (9.065, 12.16, 2.144), (-6.006, 12.76, 2.144), (6.803, 11.15, 2.144), (12.19, 11.31, 2.144), (12.1, 13.19, 2.144), (-18.33, 10.51, 2.144), (-18.45, 12.36, 2.144), (-22.84, 14.1, 2.144), (-20.09, 12.68, 2.144), (-21.17, 11.7, 2.144), (13.87, 13.66, 2.144), (-5.964, 11.83, 2.144), (-0.3142, 11.93, 2.144), (6.761, 12.09, 2.144), (-18.39, 11.44, 2.144), (-21.78, 14.16, 2.144), (14.99, 34.9, 2.144), (-22.23, 33.86, 2.144), (-19.13, 37.49, 2.144), (11.38, 37.17, 2.144), (-9.072, 41.06, 2.144), (9.023, 13.1, 2.144), (6.719, 13.03, 2.144), (16.52, 15.32, 2.144), (14.48, 15.3, 2.144), (-21.32, 36.44, 2.144), (13.94, 37.24, 2.144), (-13.12, 12.52, 2.144), (-0.3562, 12.87, 2.144), (14.93, 12.73, 2.144), (13.66, 34.82, 2.144), (-20.41, 33.91, 2.144), (-20.63, 12.19, 2.144), (6.719, 14.4, 2.144), (-18.45, 13.95, 2.144), (-5.922, 10.89, 2.144), (-13.22, 14.02, 2.144), (-0.2722, 10.99, 2.144), (16.2, 34.91, 2.144), (13.11, 34.83, 2.144), (-20.98, 33.91, 2.144), (15.5, 15.31, 2.144), (13.01, 36.24, 2.144), (-19.19, 38.82, 2.144), (11.32, 39.84, 2.144), (9.107, 11.22, 2.144), (-15.34, 14.01, 2.144)], [], [(76, 50, 26, 85), (30, 60, 50, 76), (60, 84, 86, 61), (61, 86, 51, 62), (36, 94, 52, 4), (30, 76, 27, 31), (31, 27, 55, 63), (81, 57, 2, 64), (63, 55, 57, 81), (5, 78, 72, 90), (4, 52, 78, 5), (90, 72, 87, 65), (73, 79, 88, 28), (64, 2, 89, 66), (89, 2, 29, 80), (56, 64, 66, 3), (73, 90, 65, 79), (53, 4, 5, 59), (59, 5, 90, 73), (54, 63, 81, 58), (58, 81, 64, 56), (1, 31, 63, 54), (0, 30, 31, 1), (70, 36, 4, 53), (77, 61, 62, 71), (50, 60, 61, 77), (0, 84, 60, 30), (74, 7, 6, 67), (66, 89, 7, 74), (91, 75, 32, 68), (79, 65, 75, 91), (33, 68, 32, 34), (34, 32, 93, 11), (67, 9, 10, 92), (6, 8, 9, 67), (9, 34, 11, 10), (8, 33, 34, 9), (10, 11, 35, 69), (77, 71, 82, 12), (71, 62, 36, 70), (62, 51, 94, 36), (70, 53, 13, 14), (55, 27, 95, 83), (21, 22, 18, 16), (15, 17, 20, 19), (19, 20, 22, 21), (20, 23, 24, 22), (21, 37, 25, 19), (44, 39, 41, 45), (38, 42, 43, 40), (42, 44, 45, 43), (43, 45, 47, 46), (44, 42, 48, 49), (23, 20, 43, 46), (25, 37, 49, 48), (19, 25, 48, 42), (17, 15, 38, 40), (37, 21, 44, 49), (18, 22, 45, 41), (21, 16, 39, 44), (16, 18, 41, 39), (24, 23, 46, 47), (20, 17, 40, 43), (22, 24, 47, 45), (15, 19, 42, 38), (148, 157, 111, 122), (115, 148, 122, 132), (132, 133, 158, 156), (133, 134, 123, 158), (121, 100, 124, 166), (115, 116, 112, 148), (116, 135, 127, 112), (153, 136, 98, 129), (135, 153, 129, 127), (101, 162, 144, 150), (100, 101, 150, 124), (162, 137, 159, 144), (145, 113, 160, 151), (136, 138, 161, 98), (161, 152, 114, 98), (128, 99, 138, 136), (145, 151, 137, 162), (125, 131, 101, 100), (131, 145, 162, 101), (126, 130, 153, 135), (130, 128, 136, 153), (97, 126, 135, 116), (96, 97, 116, 115), (142, 125, 100, 121), (149, 143, 134, 133), (122, 149, 133, 132), (96, 115, 132, 156), (146, 139, 102, 103), (138, 146, 103, 161), (163, 140, 117, 147), (151, 163, 147, 137), (118, 119, 117, 140), (119, 107, 165, 117), (139, 164, 106, 105), (102, 139, 105, 104), (105, 106, 107, 119), (104, 105, 119, 118), (106, 141, 120, 107), (149, 108, 154, 143), (143, 142, 121, 134), (134, 121, 166, 123), (142, 110, 109, 125), (127, 155, 167, 112), (92, 164, 139, 67), (55, 127, 129, 57), (54, 126, 97, 1), (56, 128, 130, 58), (10, 106, 164, 92), (57, 129, 98, 2), (59, 131, 125, 53), (13, 109, 110, 14), (8, 104, 118, 33), (87, 159, 137, 65), (78, 150, 144, 72), (35, 120, 141, 69), (52, 124, 150, 78), (11, 107, 120, 35), (73, 145, 131, 59), (69, 141, 106, 10), (82, 154, 108, 12), (84, 156, 158, 86), (71, 143, 154, 82), (72, 144, 159, 87), (12, 108, 149, 77), (0, 96, 156, 84), (51, 123, 166, 94), (88, 160, 113, 28), (50, 122, 111, 26), (74, 146, 138, 66), (79, 151, 160, 88), (26, 111, 157, 85), (89, 161, 103, 7), (28, 113, 145, 73), (85, 157, 148, 76), (67, 139, 146, 74), (66, 138, 99, 3), (53, 125, 109, 13), (14, 110, 142, 70), (3, 99, 128, 56), (77, 149, 122, 50), (95, 167, 155, 83), (75, 147, 117, 32), (29, 114, 152, 80), (27, 112, 167, 95), (91, 163, 151, 79), (2, 98, 114, 29), (86, 158, 123, 51), (83, 155, 127, 55), (65, 137, 147, 75), (80, 152, 161, 89), (68, 140, 163, 91), (1, 97, 96, 0), (94, 166, 124, 52), (33, 118, 140, 68), (70, 142, 143, 71), (93, 165, 107, 11), (7, 103, 102, 6), (6, 102, 104, 8), (32, 117, 165, 93), (76, 148, 112, 27), (58, 130, 126, 54), (220, 229, 183, 194), (187, 220, 194, 204), (204, 205, 230, 228), (205, 206, 195, 230), (193, 172, 196, 238), (187, 188, 184, 220), (188, 207, 199, 184), (225, 208, 170, 201), (207, 225, 201, 199), (173, 234, 216, 222), (172, 173, 222, 196), (234, 209, 231, 216), (217, 185, 232, 223), (208, 210, 233, 170), (233, 224, 186, 170), (200, 171, 210, 208), (217, 223, 209, 234), (197, 203, 173, 172), (203, 217, 234, 173), (198, 202, 225, 207), (202, 200, 208, 225), (169, 198, 207, 188), (168, 169, 188, 187), (214, 197, 172, 193), (221, 215, 206, 205), (194, 221, 205, 204), (168, 187, 204, 228), (218, 211, 174, 175), (210, 218, 175, 233), (235, 212, 189, 219), (223, 235, 219, 209), (190, 191, 189, 212), (191, 179, 237, 189), (211, 236, 178, 177), (174, 211, 177, 176), (177, 178, 179, 191), (176, 177, 191, 190), (178, 213, 192, 179), (221, 180, 226, 215), (215, 214, 193, 206), (206, 193, 238, 195), (214, 182, 181, 197), (199, 227, 239, 184), (292, 266, 255, 301), (259, 276, 266, 292), (276, 300, 302, 277), (277, 302, 267, 278), (265, 310, 268, 244), (259, 292, 256, 260), (260, 256, 271, 279), (297, 273, 242, 280), (279, 271, 273, 297), (245, 294, 288, 306), (244, 268, 294, 245), (306, 288, 303, 281), (289, 295, 304, 257), (280, 242, 305, 282), (305, 242, 258, 296), (272, 280, 282, 243), (289, 306, 281, 295), (269, 244, 245, 275), (275, 245, 306, 289), (270, 279, 297, 274), (274, 297, 280, 272), (241, 260, 279, 270), (240, 259, 260, 241), (286, 265, 244, 269), (293, 277, 278, 287), (266, 276, 277, 293), (240, 300, 276, 259), (290, 247, 246, 283), (282, 305, 247, 290), (307, 291, 261, 284), (295, 281, 291, 307), (262, 284, 261, 263), (263, 261, 309, 251), (283, 249, 250, 308), (246, 248, 249, 283), (249, 263, 251, 250), (248, 262, 263, 249), (250, 251, 264, 285), (293, 287, 298, 252), (287, 278, 265, 286), (278, 267, 310, 265), (286, 269, 253, 254), (271, 256, 311, 299), (236, 211, 283, 308), (199, 201, 273, 271), (198, 169, 241, 270), (200, 202, 274, 272), (178, 236, 308, 250), (201, 170, 242, 273), (203, 197, 269, 275), (181, 182, 254, 253), (176, 190, 262, 248), (231, 209, 281, 303), (222, 216, 288, 294), (192, 213, 285, 264), (196, 222, 294, 268), (179, 192, 264, 251), (217, 203, 275, 289), (213, 178, 250, 285), (226, 180, 252, 298), (228, 230, 302, 300), (215, 226, 298, 287), (216, 231, 303, 288), (180, 221, 293, 252), (168, 228, 300, 240), (195, 238, 310, 267), (232, 185, 257, 304), (194, 183, 255, 266), (218, 210, 282, 290), (223, 232, 304, 295), (183, 229, 301, 255), (233, 175, 247, 305), (185, 217, 289, 257), (229, 220, 292, 301), (211, 218, 290, 283), (210, 171, 243, 282), (197, 181, 253, 269), (182, 214, 286, 254), (171, 200, 272, 243), (221, 194, 266, 293), (239, 227, 299, 311), (219, 189, 261, 291), (186, 224, 296, 258), (184, 239, 311, 256), (235, 223, 295, 307), (170, 186, 258, 242), (230, 195, 267, 302), (227, 199, 271, 299), (209, 219, 291, 281), (224, 233, 305, 296), (212, 235, 307, 284), (169, 168, 240, 241), (238, 196, 268, 310), (190, 212, 284, 262), (214, 215, 287, 286), (237, 179, 251, 309), (175, 174, 246, 247), (174, 176, 248, 246), (189, 237, 309, 261), (220, 184, 256, 292), (202, 198, 270, 274)])
me_plane_002.materials.append(mat_stadion)
me_plane_002.use_remesh_preserve_volume = False
me_plane_002.use_remesh_preserve_attributes = False
me_plane_002.use_mirror_vertex_groups = False
me_plane_002.update()
me_plane = bpy.data.meshes.new('Plane')
me_plane.from_pydata([(-6.039, -1.908, -0.5812), (-12.55, -0.326, -0.5812), (-6.086, -0.1557, -0.5812), (-12.53, -0.9083, -0.5812), (-6.07, -0.738, -0.5812), (-5.865, -0.1499, -0.5812), (-5.85, -0.7322, -0.5812), (-6.06, -1.119, -0.5812), (-12.52, -1.289, -0.5812), (-12.5, -2.078, -0.5812), (-12.8, -2.086, -0.5812), (-12.82, -1.297, -0.5812), (-7.747, -1.953, -0.5812), (-7.778, -0.783, -0.5812), (-7.768, -1.164, -0.5812), (-7.113, -1.936, -0.5812), (-7.143, -0.7663, -0.5812), (-7.133, -1.147, -0.5812), (-7.794, -0.2007, -0.5812), (-7.159, -0.184, -0.5812), (-7.807, 0.3162, -0.5812), (-7.172, 0.333, -0.5812), (-12.32, -7.067, -0.5818), (-5.967, -6.855, -0.5818), (-12.36, -5.375, -0.5818), (-6.014, -5.21, -0.5818), (-12.35, -6.024, -0.5818), (-5.996, -5.842, -0.5818), (-7.64, -6.911, -0.5818), (-7.687, -5.254, -0.5818), (-7.669, -5.89, -0.5818), (-6.947, -6.888, -0.5818), (-6.994, -5.236, -0.5818), (-6.976, -5.87, -0.5818), (-12.34, -6.295, -0.5818), (-5.988, -6.105, -0.5818), (-7.661, -6.155, -0.5818), (-6.968, -6.134, -0.5818), (-12.65, -7.067, -0.5818), (-12.67, -6.295, -0.5818), (-5.755, -5.21, -0.5818), (-5.737, -5.842, -0.5818), (-7.687, -4.736, -0.5818), (-6.994, -4.718, -0.5818), (-7.244, 3.335, -0.5818), (-5.942, 3.301, -0.5818), (-7.346, 6.669, -0.5818), (-5.976, 6.669, -0.5818), (-7.293, 4.934, -0.5818), (-5.959, 4.916, -0.5818), (-12.66, 6.567, -0.5818), (-12.61, 4.832, -0.5818), (-11.36, 6.591, -0.5818), (-11.31, 4.856, -0.5818), (-12.7, 8.193, -0.5818), (-11.39, 8.217, -0.5818), (6.727, 0.8948, -0.5818), (0.3851, 2.494, -0.5818), (6.701, 2.629, -0.5818), (0.3681, 1.466, -0.5818), (6.715, 1.624, -0.5818), (-0.06656, 0.7819, -0.5818), (-0.08351, 1.466, -0.5818), (4.831, 0.8611, -0.5818), (4.813, 2.629, -0.5818), (4.818, 1.577, -0.5818), (5.693, 0.8764, -0.5818), (5.671, 2.629, -0.5818), (5.681, 1.599, -0.5818), (6.709, 2.039, -0.5818), (0.3751, 1.891, -0.5818), (4.816, 2.011, -0.5818), (5.677, 2.024, -0.5818), (7.039, 2.629, -0.5818), (7.048, 2.039, -0.5818), (4.813, 3.165, -0.5818), (5.671, 3.165, -0.5818), (0.4401, -4.315, -0.5818), (6.769, -4.174, -0.5818), (0.3837, -2.531, -0.5818), (6.826, -2.446, -0.5818), (0.4164, -3.564, -0.5818), (6.793, -3.447, -0.5818), (-0.03973, -4.315, -0.5818), (-0.06348, -3.564, -0.5818), (4.891, -4.216, -0.5818), (4.914, -2.471, -0.5818), (4.901, -3.482, -0.5818), (5.773, -4.196, -0.5818), (5.812, -2.459, -0.5818), (5.79, -3.465, -0.5818), (4.914, -1.906, -0.5818), (5.812, -1.895, -0.5818), (0.6293, -9.414, -0.5818), (6.996, -9.32, -0.5818), (0.6057, -7.54, -0.5818), (6.902, -7.516, -0.5818), (0.6148, -8.258, -0.5818), (6.938, -8.208, -0.5818), (7.043, -7.516, -0.5818), (7.079, -8.208, -0.5818), (0.6188, -8.578, -0.5818), (6.954, -8.516, -0.5818), (0.1823, -9.414, -0.5818), (0.1718, -8.578, -0.5818), (5.16, -9.347, -0.5818), (5.087, -7.523, -0.5818), (5.115, -8.222, -0.5818), (5.127, -8.534, -0.5818), (6.054, -9.333, -0.5818), (5.971, -7.52, -0.5818), (6.003, -8.215, -0.5818), (6.017, -8.525, -0.5818), (5.087, -6.935, -0.5818), (5.971, -6.932, -0.5818), (-12.12, -12.21, -0.5818), (-7.492, -12.05, -0.5818), (-12.2, -10.49, -0.5818), (-7.549, -10.31, -0.5818), (-5.911, -11.97, -0.5818), (-5.968, -10.23, -0.5818), (-12.17, -11.16, -0.5818), (-7.527, -10.99, -0.5818), (-5.946, -10.9, -0.5818), (-5.601, -10.23, -0.5818), (-5.579, -10.9, -0.5818), (-6.824, -12.01, -0.5818), (-6.88, -10.28, -0.5818), (-6.858, -10.95, -0.5818), (-7.549, -9.833, -0.5818), (-6.88, -9.797, -0.5818), (-12.16, -11.39, -0.5818), (-7.519, -11.22, -0.5818), (-5.939, -11.13, -0.5818), (-6.851, -11.18, -0.5818), (-12.49, -12.23, -0.5818), (-12.53, -11.41, -0.5818), (-19.61, -15.52, -0.5818), (-16.37, -15.55, -0.5818), (-19.58, -10.04, -0.5818), (-16.37, -10.04, -0.5818), (3.502, -16.21, -0.5818), (5.263, -16.14, -0.5818), (3.408, -11.34, -0.5818), (5.122, -11.32, -0.5818), (3.469, -14.49, -0.5818), (5.213, -14.44, -0.5818), (3.48, -15.09, -0.5818), (5.23, -15.03, -0.5818), (5.566, -14.44, -0.5818), (5.583, -15.03, -0.5818), (-13.5, -19.7, -0.5818), (-7.258, -19.53, -0.5818), (-13.53, -18.0, -0.5818), (-7.292, -17.89, -0.5818), (-13.51, -19.05, -0.5818), (-7.271, -18.91, -0.5818), (-13.94, -19.73, -0.5818), (-13.94, -19.05, -0.5818), (-8.957, -19.58, -0.5818), (-8.991, -17.92, -0.5818), (-8.97, -18.95, -0.5818), (-7.28, -18.48, -0.5818), (-13.52, -18.6, -0.5818), (-8.979, -18.51, -0.5818), (-6.965, -17.89, -0.5818), (-6.953, -18.48, -0.5818), (-8.189, -19.55, -0.5818), (-8.223, -17.91, -0.5818), (-8.202, -18.93, -0.5818), (-8.211, -18.49, -0.5818), (-8.991, -17.38, -0.5818), (-8.223, -17.37, -0.5818), (-13.36, -24.67, -0.5818), (-7.092, -24.62, -0.5818), (-13.39, -23.03, -0.5818), (-7.121, -22.98, -0.5818), (-13.37, -24.0, -0.5818), (-7.104, -23.94, -0.5818), (-13.64, -24.67, -0.5818), (-13.66, -24.0, -0.5818), (-7.111, -23.51, -0.5818), (-13.38, -23.57, -0.5818), (-6.81, -22.92, -0.5818), (-6.801, -23.46, -0.5818), (-8.814, -24.63, -0.5818), (-8.843, -22.99, -0.5818), (-8.826, -23.96, -0.5818), (-8.833, -23.53, -0.5818), (-8.066, -24.63, -0.5818), (-8.095, -22.99, -0.5818), (-8.078, -23.95, -0.5818), (-8.085, -23.52, -0.5818), (-8.871, -22.34, -0.5818), (-8.123, -22.34, -0.5818), (-13.26, -29.81, -0.5818), (-6.977, -29.63, -0.5818), (-13.29, -28.09, -0.5818), (-6.993, -27.97, -0.5818), (-13.27, -29.15, -0.5818), (-6.983, -28.99, -0.5818), (-13.59, -29.81, -0.5818), (-13.6, -29.15, -0.5818), (-6.987, -28.59, -0.5818), (-13.28, -28.74, -0.5818), (-6.683, -27.97, -0.5818), (-6.677, -28.59, -0.5818), (-8.669, -29.68, -0.5818), (-8.69, -28.0, -0.5818), (-8.677, -29.03, -0.5818), (-8.682, -28.63, -0.5818), (-7.889, -29.65, -0.5818), (-7.908, -27.99, -0.5818), (-7.897, -29.01, -0.5818), (-7.901, -28.62, -0.5818), (-8.69, -27.3, -0.5818), (-7.908, -27.29, -0.5818), (-4.51, -30.26, -0.5818), (1.388, -28.71, -0.5818), (1.388, -29.16, -0.5818), (1.6, -28.7, -0.5818), (1.6, -29.16, -0.5818), (-3.678, -28.77, -0.5818), (-4.51, -32.04, -0.5818), (-3.678, -32.03, -0.5818), (-4.51, -33.67, -0.5818), (-3.678, -33.67, -0.5818), (-8.117, -32.08, -0.5818), (-8.101, -33.69, -0.5818), (-0.3934, -28.16, -0.5818), (0.3174, -28.15, -0.5818), (-18.74, 2.594, -0.5818), (-15.96, 2.68, -0.5818), (-18.8, 3.918, -0.5818), (-16.02, 4.004, -0.5818), (-17.39, 2.636, -0.5818), (-17.45, 3.96, -0.5818), (-18.15, 3.938, -0.5818), (-18.1, 2.614, -0.5818), (-17.37, 2.037, -0.5818), (-18.07, 2.015, -0.5818), (-17.35, 1.669, -0.5818), (-18.05, 1.647, -0.5818), (-18.26, 2.015, -0.5818), (-18.25, 1.647, -0.5818), (-18.04, 1.293, -0.5818), (-18.45, 1.647, -0.5818), (-17.34, 1.315, -0.5818), (-18.23, 1.293, -0.5818), (-18.44, 1.293, -0.5818), (-17.35, -3.817, -0.5818), (-18.05, -3.839, -0.5818), (-18.25, -3.839, -0.5818), (-17.12, 1.329, -0.5818), (-17.13, -3.803, -0.5818), (-19.98, -4.956, -0.5818), (-18.53, -4.956, -0.5818), (-19.98, -4.225, -0.5818), (-18.53, -4.225, -0.5818), (10.75, 2.819, -0.5818), (12.87, 3.425, -0.5818), (10.03, 5.428, -0.5818), (12.18, 5.985, -0.5818), (1.387, -30.27, -0.5818), (-4.51, -28.78, -0.5818), (-4.51, -29.24, -0.5818), (-3.678, -30.26, -0.5818), (-3.678, -29.23, -0.5818), (-0.3941, -30.27, -0.5818), (-0.3934, -28.73, -0.5818), (-0.3935, -29.18, -0.5818), (0.3167, -30.27, -0.5818), (0.3174, -28.72, -0.5818), (0.3173, -29.18, -0.5818), (-4.51, -28.78, 0.6371), (1.388, -28.71, 0.6371), (1.388, -29.16, 0.6371), (1.6, -29.16, 0.6371), (-3.678, -30.26, 0.6371), (-3.678, -28.77, 0.6371), (-4.51, -32.04, 0.6371), (-3.678, -32.03, 0.6371), (-4.51, -33.67, 0.6371), (-3.678, -33.67, 0.6371), (-8.117, -32.08, 0.6371), (-8.101, -33.69, 0.6371), (-0.3934, -28.73, 0.6371), (-0.3934, -28.16, 0.6371), (0.3174, -28.15, 0.6371), (-4.51, -30.26, 0.6371), (1.387, -30.27, 0.6371), (-4.51, -29.24, 0.6371), (1.6, -28.7, 0.6371), (-4.51, -33.67, 2.893), (-0.3941, -30.27, 0.6371), (-3.678, -32.03, 2.893), (0.3167, -30.27, 0.6371), (0.3174, -28.72, 0.6371), (-4.51, -32.04, 2.893), (-11.39, 8.217, -0.5818), (-4.51, -30.26, 2.893), (1.387, -30.27, 2.893), (-4.51, -28.78, 2.893), (1.388, -28.71, 2.893), (-4.51, -29.24, 2.893), (1.388, -29.16, 2.893), (1.6, -28.7, 2.893), (1.6, -29.16, 2.893), (-3.678, -30.26, 2.893), (-3.678, -28.77, 2.893), (-3.678, -29.23, 2.893), (-0.3941, -30.27, 2.893), (-0.3934, -28.73, 2.893), (-0.3935, -29.18, 2.893), (0.3167, -30.27, 2.893), (0.3174, -28.72, 2.893), (0.3173, -29.18, 2.893), (-0.3934, -28.16, 2.893), (0.3174, -28.15, 2.893), (-3.678, -33.67, 2.893), (-8.117, -32.08, 2.893), (-8.101, -33.69, 2.893), (-13.26, -29.81, 2.893), (-6.977, -29.63, 2.893), (-13.29, -28.09, 2.893), (-6.993, -27.97, 2.893), (-13.27, -29.15, 2.893), (-6.983, -28.99, 2.893), (-13.59, -29.81, 2.893), (-13.6, -29.15, 2.893), (-6.987, -28.59, 2.893), (-13.28, -28.74, 2.893), (-6.683, -27.97, 2.893), (-6.677, -28.59, 2.893), (-8.669, -29.68, 2.893), (-8.69, -28.0, 2.893), (-8.677, -29.03, 2.893), (-8.682, -28.63, 2.893), (-7.889, -29.65, 2.893), (-7.908, -27.99, 2.893), (-7.897, -29.01, 2.893), (-7.901, -28.62, 2.893), (-8.69, -27.3, 2.893), (-7.908, -27.29, 2.893), (-13.36, -24.67, 2.893), (-7.092, -24.62, 2.893), (-13.39, -23.03, 2.893), (-7.121, -22.98, 2.893), (-13.37, -24.0, 2.893), (-7.104, -23.94, 2.893), (-13.64, -24.67, 2.893), (-13.66, -24.0, 2.893), (-7.111, -23.51, 2.893), (-13.38, -23.57, 2.893), (-6.81, -22.92, 2.893), (-6.801, -23.46, 2.893), (-8.814, -24.63, 2.893), (-8.843, -22.99, 2.893), (-8.826, -23.96, 2.893), (-8.833, -23.53, 2.893), (-8.066, -24.63, 2.893), (-8.095, -22.99, 2.893), (-8.078, -23.95, 2.893), (-8.085, -23.52, 2.893), (-8.871, -22.34, 2.893), (-8.123, -22.34, 2.893), (0.6293, -9.414, 2.893), (6.996, -9.32, 2.893), (0.6057, -7.54, 2.893), (6.902, -7.516, 2.893), (0.6148, -8.258, 2.893), (6.938, -8.208, 2.893), (7.043, -7.516, 2.893), (7.079, -8.208, 2.893), (0.6188, -8.578, 2.893), (6.954, -8.516, 2.893), (0.1823, -9.414, 2.893), (0.1718, -8.578, 2.893), (5.16, -9.347, 2.893), (5.087, -7.523, 2.893), (5.115, -8.222, 2.893), (5.127, -8.534, 2.893), (6.054, -9.333, 2.893), (5.971, -7.52, 2.893), (6.003, -8.215, 2.893), (6.017, -8.525, 2.893), (5.087, -6.935, 2.893), (5.971, -6.932, 2.893), (0.4401, -4.315, 2.893), (6.769, -4.174, 2.893), (0.3837, -2.531, 2.893), (6.826, -2.446, 2.893), (0.4164, -3.564, 2.893), (6.793, -3.447, 2.893), (-0.03973, -4.315, 2.893), (-0.06348, -3.564, 2.893), (4.891, -4.216, 2.893), (4.914, -2.471, 2.893), (4.901, -3.482, 2.893), (5.773, -4.196, 2.893), (5.812, -2.459, 2.893), (5.79, -3.465, 2.893), (4.914, -1.906, 2.893), (5.812, -1.895, 2.893), (0.3851, 0.7819, -0.5818), (-18.1, 2.614, 2.893), (6.727, 0.8948, 2.893), (0.3851, 2.494, 2.893), (6.701, 2.629, 2.893), (0.3681, 1.466, 2.893), (6.715, 1.624, 2.893), (-0.06656, 0.7819, 2.893), (-0.08351, 1.466, 2.893), (4.831, 0.8611, 2.893), (4.813, 2.629, 2.893), (4.818, 1.577, 2.893), (5.693, 0.8764, 2.893), (5.671, 2.629, 2.893), (5.681, 1.599, 2.893), (6.709, 2.039, 2.893), (0.3751, 1.891, 2.893), (4.816, 2.011, 2.893), (5.677, 2.024, 2.893), (7.039, 2.629, 2.893), (7.048, 2.039, 2.893), (4.813, 3.165, 2.893), (5.671, 3.165, 2.893), (0.3851, 0.7819, 2.893), (-18.15, 3.938, 2.893), (-6.039, -1.908, 2.893), (-12.55, -0.326, 2.893), (-6.086, -0.1557, 2.893), (-12.53, -0.9083, 2.893), (-6.07, -0.738, 2.893), (-5.865, -0.1499, 2.893), (-5.85, -0.7322, 2.893), (-17.45, 3.96, 2.893), (-6.06, -1.119, 2.893), (-17.39, 2.636, 2.893), (-16.02, 4.004, 2.893), (-18.8, 3.918, 2.893), (-12.52, -1.289, 2.893), (-12.5, -2.078, 2.893), (-15.96, 2.68, 2.893), (-18.74, 2.594, 2.893), (-17.13, -3.803, 2.893), (-12.8, -2.086, 2.893), (-12.82, -1.297, 2.893), (-7.747, -1.953, 2.893), (-7.794, -0.2007, 2.893), (-7.778, -0.783, 2.893), (-7.768, -1.164, 2.893), (-7.113, -1.936, 2.893), (-7.159, -0.184, 2.893), (-7.143, -0.7663, 2.893), (-7.133, -1.147, 2.893), (-17.12, 1.329, 2.893), (-18.25, -3.839, 2.893), (-7.807, 0.3162, 2.893), (-7.172, 0.333, 2.893), (-12.32, -7.067, 2.893), (-5.967, -6.855, 2.893), (-12.36, -5.375, 2.893), (-6.014, -5.21, 2.893), (-12.35, -6.024, 2.893), (-5.996, -5.842, 2.893), (-7.64, -6.911, 2.893), (-7.687, -5.254, 2.893), (-7.669, -5.89, 2.893), (-6.947, -6.888, 2.893), (-6.994, -5.236, 2.893), (-6.976, -5.87, 2.893), (-12.34, -6.295, 2.893), (-5.988, -6.105, 2.893), (-7.661, -6.155, 2.893), (-6.968, -6.134, 2.893), (-12.65, -7.067, 2.893), (-12.67, -6.295, 2.893), (-5.755, -5.21, 2.893), (-5.737, -5.842, 2.893), (-7.687, -4.736, 2.893), (-6.994, -4.718, 2.893), (-12.12, -12.21, 2.893), (-7.492, -12.05, 2.893), (-12.2, -10.49, 2.893), (-7.549, -10.31, 2.893), (-5.911, -11.97, 2.893), (-5.968, -10.23, 2.893), (-12.17, -11.16, 2.893), (-7.527, -10.99, 2.893), (-5.946, -10.9, 2.893), (-5.601, -10.23, 2.893), (-5.579, -10.9, 2.893), (-6.824, -12.01, 2.893), (-6.88, -10.28, 2.893), (-6.858, -10.95, 2.893), (-7.549, -9.833, 2.893), (-6.88, -9.797, 2.893), (-12.16, -11.39, 2.893), (-7.519, -11.22, 2.893), (-5.939, -11.13, 2.893), (-6.851, -11.18, 2.893), (-18.05, -3.839, 2.893), (-17.35, -3.817, 2.893), (-12.49, -12.23, 2.893), (-12.53, -11.41, 2.893), (-13.5, -19.7, 2.893), (-7.258, -19.53, 2.893), (-13.53, -18.0, 2.893), (-7.292, -17.89, 2.893), (-13.51, -19.05, 2.893), (-7.271, -18.91, 2.893), (-13.94, -19.73, 2.893), (-13.94, -19.05, 2.893), (-8.957, -19.58, 2.893), (-8.991, -17.92, 2.893), (-8.97, -18.95, 2.893), (-7.28, -18.48, 2.893), (-13.52, -18.6, 2.893), (-8.979, -18.51, 2.893), (-6.965, -17.89, 2.893), (-6.953, -18.48, 2.893), (-8.189, -19.55, 2.893), (-8.223, -17.91, 2.893), (-8.202, -18.93, 2.893), (-8.211, -18.49, 2.893), (-8.991, -17.38, 2.893), (-8.223, -17.37, 2.893), (3.502, -16.21, 0.8564), (5.263, -16.14, 0.8564), (3.408, -11.34, 0.8564), (5.122, -11.32, 0.8564), (3.469, -14.49, 0.8564), (5.213, -14.44, 0.8564), (3.48, -15.09, 0.8564), (5.23, -15.03, 0.8564), (5.566, -14.44, 0.8564), (5.583, -15.03, 0.8564), (-19.61, -15.52, 1.656), (-16.37, -15.55, 1.656), (-19.58, -10.04, 1.656), (-16.37, -10.04, 1.656), (-18.74, 2.594, 0.201), (-15.96, 2.68, 0.201), (-18.8, 3.918, 0.201), (-16.02, 4.004, 0.201), (-17.39, 2.636, 0.201), (-17.45, 3.96, 0.201), (-18.15, 3.938, 0.201), (-18.1, 2.614, 0.201), (-17.37, 2.037, 0.201), (-18.07, 2.015, 0.201), (-17.35, 1.669, 0.201), (-18.05, 1.647, 0.201), (-18.26, 2.015, 0.201), (-18.25, 1.647, 0.201), (-18.04, 1.293, 2.893), (-17.34, 1.315, 2.893), (-18.23, 1.293, 0.201), (-18.45, 1.647, 0.201), (-18.44, 1.293, 0.201), (-17.34, 1.315, 0.201), (-18.04, 1.293, 0.201), (-18.23, 1.293, 2.893), (-17.35, -3.817, 0.201), (-18.05, -3.839, 0.201), (-18.25, -3.839, 0.201), (-17.12, 1.329, 0.201), (-17.13, -3.803, 0.201), (-7.244, 3.335, 1.083), (-5.942, 3.301, 1.083), (-7.346, 6.669, 1.083), (-5.976, 6.669, 1.083), (-7.293, 4.934, 1.083), (-5.959, 4.916, 1.083), (-12.66, 6.567, 1.083), (-12.61, 4.832, 1.083), (-11.36, 6.591, 1.083), (-11.31, 4.856, 1.083), (-12.7, 8.193, 1.083), (-11.39, 8.217, 1.083), (-11.39, 8.217, 1.083), (10.75, 2.819, 1.083), (12.87, 3.425, 1.083), (10.03, 5.428, 1.083), (12.18, 5.985, 1.083), (-19.98, -4.956, 0.201), (-18.53, -4.956, 0.201), (-19.98, -4.225, 0.201), (-18.53, -4.225, 0.201), (11.75, -8.791, -0.5781), (15.08, -10.08, -0.5781), (12.42, -7.103, -0.5781), (15.75, -8.275, -0.5781), (10.36, -13.98, -0.5781), (11.87, -14.44, -0.5781), (11.88, -10.04, -0.5781), (13.23, -10.47, -0.5781), (9.511, -17.91, -0.5781), (11.66, -18.73, -0.5781), (10.49, -15.53, -0.5781), (12.68, -16.42, -0.5781), (14.88, 3.07, -0.4817), (18.45, 3.948, -0.4817), (14.34, 5.635, -0.4817), (17.91, 6.512, -0.4817), (10.36, -13.98, -0.5781), (11.87, -14.44, -0.5781), (11.88, -10.04, -0.5781), (13.23, -10.47, -0.5781), (14.88, 3.07, -0.4817), (18.45, 3.948, -0.4817), (14.34, 5.635, -0.4817), (17.91, 6.512, -0.4817), (10.36, -13.98, 1.083), (11.87, -14.44, 1.083), (11.88, -10.04, 1.083), (13.23, -10.47, 1.083), (14.88, 3.07, 1.083), (18.45, 3.948, 1.083), (14.34, 5.635, 1.083), (17.91, 6.512, 1.083), (11.75, -8.791, 1.961), (15.08, -10.08, 1.961), (12.42, -7.103, 1.961), (15.75, -8.275, 1.961), (9.511, -17.91, 1.961), (11.66, -18.73, 1.961), (10.49, -15.53, 1.961), (12.68, -16.42, 1.961)], [], [(16, 19, 2, 4), (17, 16, 4, 7), (2, 5, 6, 4), (15, 17, 7, 0), (9, 10, 11, 8), (9, 8, 14, 12), (8, 3, 13, 14), (3, 1, 18, 13), (12, 14, 17, 15), (14, 13, 16, 17), (13, 18, 19, 16), (18, 20, 21, 19), (33, 32, 25, 27), (37, 33, 27, 35), (34, 26, 30, 36), (26, 24, 29, 30), (36, 30, 33, 37), (30, 29, 32, 33), (28, 36, 37, 31), (22, 34, 36, 28), (31, 37, 35, 23), (22, 38, 39, 34), (25, 40, 41, 27), (29, 42, 43, 32), (48, 46, 47, 49), (44, 48, 49, 45), (53, 51, 50, 52), (48, 53, 52, 46), (50, 54, 55, 52), (72, 67, 58, 69), (66, 68, 60, 56), (404, 61, 62, 59), (404, 59, 65, 63), (70, 57, 64, 71), (63, 65, 68, 66), (71, 64, 67, 72), (65, 71, 72, 68), (59, 70, 71, 65), (68, 72, 69, 60), (58, 73, 74, 69), (64, 75, 76, 67), (90, 89, 80, 82), (88, 90, 82, 78), (77, 83, 84, 81), (77, 81, 87, 85), (81, 79, 86, 87), (85, 87, 90, 88), (87, 86, 89, 90), (86, 91, 92, 89), (111, 110, 96, 98), (112, 111, 98, 102), (96, 99, 100, 98), (109, 112, 102, 94), (93, 103, 104, 101), (93, 101, 108, 105), (101, 97, 107, 108), (97, 95, 106, 107), (105, 108, 112, 109), (108, 107, 111, 112), (107, 106, 110, 111), (106, 113, 114, 110), (121, 117, 118, 122), (134, 133, 119, 126), (127, 120, 123, 128), (131, 121, 122, 132), (120, 124, 125, 123), (118, 127, 128, 122), (132, 134, 126, 116), (118, 129, 130, 127), (122, 128, 134, 132), (115, 131, 132, 116), (128, 123, 133, 134), (115, 135, 136, 131), (137, 139, 140, 138), (145, 143, 144, 146), (147, 145, 146, 148), (141, 147, 148, 142), (146, 149, 150, 148), (170, 168, 154, 162), (167, 169, 156, 152), (151, 157, 158, 155), (151, 155, 161, 159), (163, 153, 160, 164), (155, 163, 164, 161), (169, 170, 162, 156), (154, 165, 166, 162), (161, 164, 170, 169), (159, 161, 169, 167), (164, 160, 168, 170), (160, 171, 172, 168), (192, 190, 176, 181), (189, 191, 178, 174), (173, 179, 180, 177), (191, 192, 181, 178), (176, 183, 184, 181), (177, 182, 188, 187), (173, 177, 187, 185), (182, 175, 186, 188), (187, 188, 192, 191), (185, 187, 191, 189), (188, 186, 190, 192), (186, 193, 194, 190), (214, 212, 198, 203), (211, 213, 200, 196), (195, 201, 202, 199), (213, 214, 203, 200), (198, 205, 206, 203), (199, 204, 210, 209), (195, 199, 209, 207), (204, 197, 208, 210), (209, 210, 214, 213), (207, 209, 213, 211), (210, 208, 212, 214), (208, 215, 216, 212), (266, 224, 223, 217), (224, 226, 225, 223), (225, 228, 227, 223), (235, 236, 234, 232), (238, 237, 236, 235), (231, 233, 237, 238), (235, 239, 240, 238), (239, 241, 242, 240), (242, 244, 243, 240), (242, 245, 248, 244), (241, 247, 245, 242), (248, 249, 246, 244), (248, 245, 251, 252), (245, 247, 250, 251), (250, 247, 253, 254), (255, 257, 258, 256), (259, 261, 262, 260), (273, 272, 218, 219), (271, 273, 219, 263), (218, 220, 221, 219), (217, 265, 267, 266), (265, 264, 222, 267), (266, 267, 270, 268), (267, 222, 269, 270), (268, 270, 273, 271), (270, 269, 272, 273), (269, 229, 230, 272), (278, 289, 280, 281), (282, 283, 319, 293), (283, 281, 295, 319), (291, 289, 300, 304), (277, 292, 306, 307), (275, 297, 315, 303), (294, 296, 314, 311), (290, 276, 305, 301), (287, 286, 312, 317), (274, 291, 304, 302), (297, 288, 318, 315), (286, 279, 309, 312), (279, 274, 302, 309), (269, 222, 279, 286), (264, 265, 291, 274), (230, 229, 287, 288), (263, 219, 276, 290), (226, 224, 281, 283), (272, 230, 288, 297), (227, 228, 285, 284), (229, 269, 286, 287), (268, 271, 296, 294), (221, 220, 292, 277), (223, 227, 284, 280), (265, 217, 289, 291), (218, 272, 297, 275), (219, 221, 277, 276), (228, 225, 282, 285), (271, 263, 290, 296), (217, 223, 280, 289), (220, 218, 275, 292), (266, 268, 294, 278), (224, 266, 278, 281), (222, 264, 274, 279), (225, 226, 283, 282), (316, 305, 303, 315), (314, 301, 305, 316), (303, 305, 307, 306), (300, 308, 310, 304), (304, 310, 309, 302), (308, 311, 313, 310), (310, 313, 312, 309), (311, 314, 316, 313), (313, 316, 315, 312), (312, 315, 318, 317), (278, 294, 311, 308), (276, 277, 307, 305), (296, 290, 301, 314), (292, 275, 303, 306), (289, 278, 308, 300), (288, 287, 317, 318), (295, 298, 293, 319), (293, 298, 320, 321), (285, 282, 293, 321), (284, 285, 321, 320), (281, 280, 298, 295), (280, 284, 320, 298), (341, 330, 325, 339), (338, 323, 327, 340), (322, 326, 329, 328), (340, 327, 330, 341), (325, 330, 333, 332), (326, 336, 337, 331), (322, 334, 336, 326), (331, 337, 335, 324), (336, 340, 341, 337), (334, 338, 340, 336), (337, 341, 339, 335), (335, 339, 343, 342), (202, 201, 328, 329), (205, 198, 325, 332), (216, 215, 342, 343), (199, 202, 329, 326), (207, 211, 338, 334), (211, 196, 323, 338), (195, 207, 334, 322), (212, 216, 343, 339), (201, 195, 322, 328), (198, 212, 339, 325), (215, 208, 335, 342), (200, 203, 330, 327), (208, 197, 324, 335), (197, 204, 331, 324), (204, 199, 326, 331), (196, 200, 327, 323), (206, 205, 332, 333), (203, 206, 333, 330), (363, 352, 347, 361), (360, 345, 349, 362), (344, 348, 351, 350), (362, 349, 352, 363), (347, 352, 355, 354), (348, 358, 359, 353), (344, 356, 358, 348), (353, 359, 357, 346), (358, 362, 363, 359), (356, 360, 362, 358), (359, 363, 361, 357), (357, 361, 365, 364), (186, 175, 346, 357), (175, 182, 353, 346), (182, 177, 348, 353), (174, 178, 349, 345), (184, 183, 354, 355), (181, 184, 355, 352), (180, 179, 350, 351), (183, 176, 347, 354), (194, 193, 364, 365), (177, 180, 351, 348), (185, 189, 360, 356), (189, 174, 345, 360), (173, 185, 356, 344), (190, 194, 365, 361), (179, 173, 344, 350), (176, 190, 361, 347), (193, 186, 357, 364), (178, 181, 352, 349), (384, 371, 369, 383), (385, 375, 371, 384), (369, 371, 373, 372), (382, 367, 375, 385), (366, 374, 377, 376), (366, 378, 381, 374), (374, 381, 380, 370), (370, 380, 379, 368), (378, 382, 385, 381), (381, 385, 384, 380), (380, 384, 383, 379), (379, 383, 387, 386), (94, 102, 375, 367), (95, 97, 370, 368), (102, 98, 371, 375), (104, 103, 376, 377), (101, 104, 377, 374), (100, 99, 372, 373), (103, 93, 366, 376), (114, 113, 386, 387), (98, 100, 373, 371), (105, 109, 382, 378), (109, 94, 367, 382), (93, 105, 378, 366), (110, 114, 387, 383), (99, 96, 369, 372), (96, 110, 383, 369), (113, 106, 379, 386), (97, 101, 374, 370), (106, 95, 368, 379), (401, 393, 391, 400), (399, 389, 393, 401), (388, 392, 395, 394), (388, 396, 398, 392), (392, 398, 397, 390), (396, 399, 401, 398), (398, 401, 400, 397), (397, 400, 403, 402), (78, 82, 393, 389), (92, 91, 402, 403), (89, 92, 403, 400), (84, 83, 394, 395), (91, 86, 397, 402), (85, 88, 399, 396), (81, 84, 395, 392), (88, 78, 389, 399), (80, 89, 400, 391), (83, 77, 388, 394), (82, 80, 391, 393), (77, 85, 396, 388), (86, 79, 390, 397), (79, 81, 392, 390), (422, 419, 408, 417), (416, 406, 410, 418), (427, 409, 412, 411), (427, 413, 415, 409), (420, 421, 414, 407), (413, 416, 418, 415), (421, 422, 417, 414), (415, 418, 422, 421), (409, 415, 421, 420), (418, 410, 419, 422), (408, 419, 424, 423), (414, 417, 426, 425), (76, 75, 425, 426), (59, 62, 412, 409), (66, 56, 406, 416), (58, 67, 417, 408), (67, 76, 426, 417), (61, 404, 427, 411), (75, 64, 414, 425), (404, 63, 413, 427), (64, 57, 407, 414), (70, 59, 409, 420), (74, 73, 423, 424), (56, 60, 410, 406), (60, 69, 419, 410), (69, 74, 424, 419), (57, 70, 420, 407), (73, 58, 408, 423), (62, 61, 411, 412), (63, 66, 416, 413), (454, 433, 431, 453), (455, 437, 433, 454), (431, 433, 435, 434), (452, 429, 437, 455), (442, 441, 447, 446), (442, 448, 451, 441), (441, 451, 450, 432), (432, 450, 449, 430), (448, 452, 455, 451), (451, 455, 454, 450), (450, 454, 453, 449), (449, 453, 459, 458), (8, 11, 447, 441), (10, 9, 442, 446), (545, 547, 436, 439), (15, 0, 429, 452), (9, 12, 448, 442), (547, 548, 428, 436), (544, 542, 444, 440), (18, 1, 430, 449), (543, 545, 439, 443), (549, 546, 438, 405), (1, 3, 432, 430), (444, 405, 428, 440), (21, 20, 458, 459), (7, 4, 433, 437), (19, 21, 459, 453), (405, 438, 436, 428), (20, 18, 449, 458), (6, 5, 434, 435), (438, 443, 439, 436), (4, 6, 435, 433), (12, 15, 452, 448), (5, 2, 431, 434), (2, 19, 453, 431), (562, 556, 557, 561), (3, 8, 441, 432), (561, 557, 456, 567), (0, 7, 437, 429), (11, 10, 446, 447), (471, 465, 463, 470), (475, 473, 465, 471), (472, 474, 468, 464), (464, 468, 467, 462), (474, 475, 471, 468), (468, 471, 470, 467), (466, 469, 475, 474), (460, 466, 474, 472), (469, 461, 473, 475), (460, 472, 477, 476), (463, 465, 479, 478), (467, 470, 481, 480), (35, 27, 465, 473), (25, 32, 470, 463), (27, 41, 479, 465), (40, 25, 463, 478), (22, 28, 466, 460), (43, 42, 480, 481), (31, 23, 461, 469), (32, 43, 481, 470), (39, 38, 476, 477), (26, 34, 472, 464), (42, 29, 467, 480), (34, 39, 477, 472), (29, 24, 462, 467), (23, 35, 473, 461), (38, 22, 460, 476), (24, 26, 464, 462), (28, 31, 469, 466), (41, 40, 478, 479), (488, 489, 485, 484), (501, 493, 486, 500), (494, 495, 490, 487), (498, 499, 489, 488), (487, 490, 492, 491), (485, 489, 495, 494), (499, 483, 493, 501), (485, 494, 497, 496), (489, 499, 501, 495), (482, 483, 499, 498), (495, 501, 500, 490), (565, 502, 457, 566), (482, 498, 505, 504), (116, 126, 493, 483), (121, 131, 498, 488), (115, 116, 483, 482), (120, 127, 494, 487), (566, 457, 563, 558), (133, 123, 490, 500), (558, 563, 556, 562), (119, 133, 500, 486), (118, 117, 484, 485), (136, 135, 504, 505), (131, 136, 505, 498), (125, 124, 491, 492), (126, 119, 486, 493), (130, 129, 496, 497), (135, 115, 482, 504), (123, 125, 492, 490), (127, 130, 497, 494), (124, 120, 487, 491), (117, 121, 488, 484), (129, 118, 485, 496), (525, 517, 509, 523), (522, 507, 511, 524), (506, 510, 513, 512), (506, 514, 516, 510), (518, 519, 515, 508), (510, 516, 519, 518), (524, 511, 517, 525), (509, 517, 521, 520), (516, 524, 525, 519), (514, 522, 524, 516), (519, 525, 523, 515), (515, 523, 527, 526), (158, 157, 512, 513), (165, 154, 509, 520), (156, 162, 517, 511), (172, 171, 526, 527), (155, 158, 513, 510), (159, 167, 522, 514), (167, 152, 507, 522), (153, 163, 518, 508), (168, 172, 527, 523), (157, 151, 506, 512), (154, 168, 523, 509), (171, 160, 515, 526), (151, 159, 514, 506), (160, 153, 508, 515), (163, 155, 510, 518), (152, 156, 511, 507), (166, 165, 520, 521), (162, 166, 521, 517), (532, 533, 531, 530), (534, 535, 533, 532), (528, 529, 535, 534), (533, 535, 537, 536), (144, 143, 530, 531), (150, 149, 536, 537), (147, 141, 528, 534), (145, 147, 534, 532), (143, 145, 532, 530), (148, 150, 537, 535), (141, 142, 529, 528), (142, 148, 535, 529), (149, 146, 533, 536), (146, 144, 531, 533), (538, 539, 541, 540), (138, 140, 541, 539), (139, 137, 538, 540), (140, 139, 540, 541), (137, 138, 539, 538), (542, 549, 405, 444), (546, 543, 443, 438), (548, 544, 440, 428), (546, 549, 551, 550), (550, 551, 553, 552), (553, 551, 554, 555), (553, 555, 558, 562), (552, 553, 562, 561), (558, 555, 559, 560), (249, 248, 558, 560), (503, 445, 456, 557), (567, 456, 445, 568), (568, 445, 503, 564), (564, 503, 502, 565), (238, 240, 551, 549), (254, 568, 564, 250), (250, 564, 565, 251), (239, 235, 546, 550), (245, 562, 561, 247), (234, 236, 547, 545), (251, 565, 566, 252), (236, 237, 548, 547), (252, 566, 558, 248), (233, 231, 542, 544), (241, 239, 550, 552), (556, 502, 503, 557), (231, 238, 549, 542), (247, 241, 552, 561), (235, 232, 543, 546), (243, 244, 555, 554), (246, 249, 560, 559), (253, 567, 568, 254), (232, 234, 545, 543), (240, 243, 554, 551), (244, 246, 559, 555), (247, 561, 567, 253), (237, 233, 544, 548), (563, 457, 502, 556), (573, 574, 572, 571), (569, 570, 574, 573), (578, 577, 575, 576), (573, 571, 577, 578), (575, 577, 580, 579), (51, 53, 578, 576), (45, 49, 574, 570), (55, 54, 579, 580), (52, 55, 580, 577), (50, 51, 576, 575), (48, 44, 569, 573), (54, 50, 575, 579), (55, 299, 581, 580), (44, 45, 570, 569), (53, 48, 573, 578), (49, 47, 572, 574), (46, 52, 577, 571), (47, 46, 571, 572), (582, 583, 585, 584), (262, 261, 584, 585), (259, 260, 583, 582), (260, 262, 585, 583), (261, 259, 582, 584), (586, 587, 589, 588), (257, 255, 586, 588), (258, 257, 588, 589), (255, 256, 587, 586), (256, 258, 589, 587), (590, 592, 593, 591), (594, 596, 597, 595), (598, 600, 601, 599), (602, 604, 605, 603), (612, 610, 618, 620), (611, 613, 621, 619), (597, 596, 608, 609), (594, 595, 607, 606), (603, 605, 613, 611), (604, 602, 610, 612), (595, 597, 609, 607), (605, 604, 612, 613), (596, 594, 606, 608), (602, 603, 611, 610), (614, 615, 617, 616), (618, 619, 621, 620), (607, 609, 617, 615), (608, 606, 614, 616), (613, 612, 620, 621), (610, 611, 619, 618), (609, 608, 616, 617), (606, 607, 615, 614), (622, 623, 625, 624), (626, 627, 629, 628), (601, 600, 628, 629), (592, 590, 622, 624), (598, 599, 627, 626), (593, 592, 624, 625), (590, 591, 623, 622), (599, 601, 629, 627), (600, 598, 626, 628), (591, 593, 625, 623)])
me_plane.materials.append(mat_budovy)
me_plane.use_remesh_preserve_volume = False
me_plane.use_remesh_preserve_attributes = False
me_plane.use_mirror_vertex_groups = False
me_plane.update()

# ---- objects
ob_hradby = bpy.data.objects.new('Hradby', me_plane_007)
ob_hriste = bpy.data.objects.new('Hriste', me_plane_006)
ob_street_others = bpy.data.objects.new('Street_others', me_plane_005)
ob_street_main = bpy.data.objects.new('Street_main', me_plane_004)
ob_stadion = bpy.data.objects.new('Stadion', me_plane_002)
ob_budovy = bpy.data.objects.new('Budovy', me_plane)

# ---- transforms, parenting, visibility, modifiers, constraints
ob_hradby.location = (0.0, 0.0, 0.0)
ob_hradby.lineart.crease_threshold = 0.0
ob_hriste.location = (0.0, 0.0, 0.0)
ob_hriste.lineart.crease_threshold = 0.0
ob_street_others.location = (0.0, 0.0, 0.0)
ob_street_others.lineart.crease_threshold = 0.0
ob_street_main.location = (0.0, 0.0, 0.0)
ob_street_main.lineart.crease_threshold = 0.0
ob_stadion.location = (0.0, 0.0, 0.0)
ob_stadion.lineart.crease_threshold = 0.0
ob_budovy.location = (0.0, 0.0, 0.0)
ob_budovy.lineart.crease_threshold = 0.0

# ---- collection membership
col_collection_1.objects.link(ob_hradby)
col_collection_1.objects.link(ob_hriste)
col_collection_1.objects.link(ob_street_others)
col_collection_1.objects.link(ob_street_main)
col_collection_1.objects.link(ob_stadion)
col_collection_1.objects.link(ob_budovy)

# ---- scene / render settings (as saved in the file)
scene.frame_start = 1; scene.frame_end = 250; scene.frame_set(1)
scene.render.engine = 'CYCLES'
scene.render.resolution_percentage = 50
scene.render.dither_intensity = 0.0
scene.cycles.use_denoising = False
scene.cycles.samples = 622
scene.cycles.sampling_pattern = 'TABULATED_SOBOL'
scene.cycles.light_sampling_threshold = 0.0
scene.cycles.use_adaptive_sampling = False
scene.cycles.use_light_tree = False
scene.cycles.blur_glossy = 0.0
scene.cycles.sample_clamp_indirect = 0.0
scene.view_settings.view_transform = 'Standard'
bpy.context.view_layer.update()

# ---- added for rendering (the .blend has no active camera and no usable light): camera, sun
cam_auto = bpy.data.cameras.new('AutoCamera')
cam_auto.lens = 50.0
cam_auto.sensor_width = 36.0
cam_auto.clip_end = 1899.23
ob_auto_camera = bpy.data.objects.new('AutoCamera', cam_auto)
scene.collection.objects.link(ob_auto_camera)
ob_auto_camera.location = (120.524, -131.177, 87.7309)
ob_auto_camera.rotation_euler = (1.09748, -7.21219e-08, 0.694738)
scene.camera = ob_auto_camera
light_auto_sun = bpy.data.lights.new('AutoSun', 'SUN')
light_auto_sun.energy = 3.0
light_auto_sun.angle = 0.0523599
ob_auto_sun = bpy.data.objects.new('AutoSun', light_auto_sun)
scene.collection.objects.link(ob_auto_sun)
ob_auto_sun.rotation_euler = (0.872665, 0.174533, 0.523599)
bpy.context.view_layer.update()
